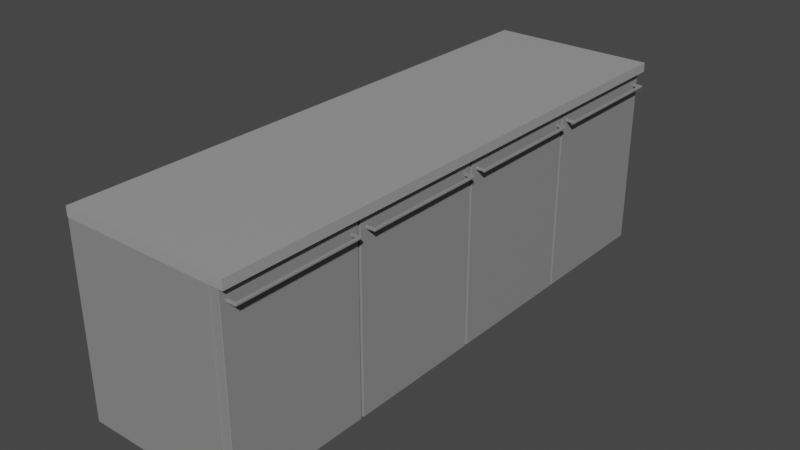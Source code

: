 # Source: Bancone_v4.blend  (saved by Blender 3.3.6; exported with 4.5.12 LTS)
import bpy
from mathutils import Matrix  # noqa: F401  (used for matrix-valued properties, if any)

bpy.ops.wm.read_factory_settings(use_empty=True)
scene = bpy.context.scene
scene.name = 'Scene'

# ---- collections
col_collection = bpy.data.collections.new('Collection'); scene.collection.children.link(col_collection)

# ---- materials (node trees are filled in below, after node groups)
mat_grigio_1 = bpy.data.materials.new('Grigio 1')
mat_grigio_1.use_transparent_shadow = False
mat_grigio_2 = bpy.data.materials.new('Grigio 2')
mat_grigio_2.use_transparent_shadow = False

# ---- material node trees
mat_grigio_1.use_nodes = True; mat_grigio_1.node_tree.nodes.clear()
_N = mat_grigio_1.node_tree.nodes; _L = mat_grigio_1.node_tree.links
n0 = _N.new('ShaderNodeBsdfPrincipled'); n0.name = 'Principled BSDF'; n0.location = (10, 300)
n0.distribution = 'GGX'
n0.subsurface_method = 'RANDOM_WALK_SKIN'
n0.inputs[0].default_value = (0.2582, 0.2582, 0.2582, 1.0)
n0.inputs[3].default_value = 1.45
n0.inputs[27].default_value = (0.0, 0.0, 0.0, 1.0)
n0.inputs[28].default_value = 1.0
n1 = _N.new('ShaderNodeOutputMaterial'); n1.name = 'Material Output'; n1.location = (300, 300)
_L.new(n0.outputs[0], n1.inputs[0])
n1.is_active_output = True
mat_grigio_2.use_nodes = True; mat_grigio_2.node_tree.nodes.clear()
_N = mat_grigio_2.node_tree.nodes; _L = mat_grigio_2.node_tree.links
n0 = _N.new('ShaderNodeBsdfPrincipled'); n0.name = 'Principled BSDF'; n0.location = (10, 300)
n0.distribution = 'GGX'
n0.subsurface_method = 'RANDOM_WALK_SKIN'
n0.inputs[0].default_value = (0.3467, 0.3467, 0.3467, 1.0)
n0.inputs[3].default_value = 1.45
n0.inputs[27].default_value = (0.0, 0.0, 0.0, 1.0)
n0.inputs[28].default_value = 1.0
n1 = _N.new('ShaderNodeOutputMaterial'); n1.name = 'Material Output'; n1.location = (300, 300)
_L.new(n0.outputs[0], n1.inputs[0])
n1.is_active_output = True

# ---- world
world_world = bpy.data.worlds.new('World'); scene.world = world_world
world_world.use_nodes = True; world_world.node_tree.nodes.clear()
_N = world_world.node_tree.nodes; _L = world_world.node_tree.links
n0 = _N.new('ShaderNodeOutputWorld'); n0.name = 'World Output'; n0.location = (300, 300)
n1 = _N.new('ShaderNodeBackground'); n1.name = 'Background'; n1.location = (10, 300)
n1.inputs[0].default_value = (0.05088, 0.05088, 0.05088, 1.0)
_L.new(n1.outputs[0], n0.inputs[0])
n0.is_active_output = True
world_world.color = (0.05088, 0.05088, 0.05088)
world_world.use_sun_shadow = False
world_world.sun_shadow_jitter_overblur = 0.0

# ---- meshes
me_cube = bpy.data.meshes.new('Cube')
me_cube.from_pydata([(0.7839, -1.033, 0.9115), (0.7839, -1.033, 0.004076), (0.7839, -1.372, 0.9115), (0.7839, -1.372, 0.004076), (0.7839, -1.033, 0.004076), (0.7839, -1.033, 0.9115), (0.7839, -1.372, 0.004076), (0.7839, -1.372, 0.9115), (0.03204, -1.033, 0.004076), (0.03204, -1.033, 0.9115), (0.03204, -1.372, 0.004076), (0.03204, -1.372, 0.9115), (0.7823, -1.033, 0.9173), (0.7839, -1.033, 0.9157), (0.7839, -1.033, -8.64e-05), (0.7823, -1.033, -0.001684), (0.7823, -1.377, 0.0001537), (0.7823, -1.376, -0.001684), (0.7839, -1.376, -9.599e-05), (0.7823, -1.377, 0.9154), (0.7839, -1.376, 0.9157), (0.7823, -1.376, 0.9173), (0.02164, -1.377, 0.9154), (0.02164, -1.376, 0.9173), (0.02003, -1.376, 0.9154), (0.02164, -1.377, 0.0001537), (0.02003, -1.376, 0.0001537), (0.02164, -1.376, -0.001684), (0.02164, -1.033, -0.001684), (0.02003, -1.033, 0.0001537), (0.02003, -1.033, 0.9154), (0.02164, -1.033, 0.9173), (0.7839, -0.6942, 0.9115), (0.7839, -0.6942, 0.004076), (0.7839, -0.6942, 0.004076), (0.7839, -0.6942, 0.9115), (0.03204, -0.6942, 0.004076), (0.03204, -0.6942, 0.9115), (0.7823, -0.6883, 0.0001537), (0.7823, -0.6896, -0.001684), (0.7839, -0.6899, -9.599e-05), (0.7823, -0.6883, 0.9154), (0.7839, -0.6899, 0.9157), (0.7823, -0.6896, 0.9173), (0.02164, -0.6883, 0.9154), (0.02164, -0.6896, 0.9173), (0.02003, -0.6896, 0.9154), (0.02164, -0.6883, 0.0001537), (0.02003, -0.6896, 0.0001537), (0.02164, -0.6896, -0.001684)], [], [(28, 15, 17, 27), (18, 3, 2, 20), (3, 18, 14, 1), (12, 31, 23, 21), (5, 7, 11, 9), (29, 26, 24, 30), (0, 2, 7, 5), (20, 2, 0, 13), (3, 1, 4, 6), (2, 3, 6, 7), (10, 8, 9, 11), (6, 4, 8, 10), (7, 6, 10, 11), (16, 19, 22, 25), (16, 17, 18), (19, 20, 21), (22, 23, 24), (25, 26, 27), (21, 23, 22, 19), (27, 17, 16, 25), (28, 27, 26, 29), (12, 21, 20, 13), (14, 18, 17, 15), (23, 31, 30, 24), (19, 16, 18, 20), (25, 22, 24, 26), (5, 9, 8, 4, 1, 14, 15, 28, 29, 30, 31, 12, 13, 0), (28, 49, 39, 15), (40, 42, 32, 33), (33, 1, 14, 40), (12, 43, 45, 31), (5, 9, 37, 35), (29, 30, 46, 48), (0, 5, 35, 32), (42, 13, 0, 32), (33, 34, 4, 1), (32, 35, 34, 33), (36, 37, 9, 8), (34, 36, 8, 4), (35, 37, 36, 34), (38, 47, 44, 41), (38, 40, 39), (41, 43, 42), (44, 46, 45), (47, 49, 48), (43, 41, 44, 45), (49, 47, 38, 39), (28, 29, 48, 49), (12, 13, 42, 43), (14, 15, 39, 40), (45, 46, 30, 31), (41, 42, 40, 38), (47, 48, 46, 44)])
_uv = me_cube.uv_layers.new(name='UVMap')
_uv.uv.foreach_set('vector', [0.1255, 0.625, 0.362, 0.625, 0.362, 0.7495, 0.1255, 0.7495, 0.3754, 0.7618, 0.3764, 0.7601, 0.6236, 0.7601, 0.6246, 0.7618, 0.3764, 0.7601, 0.3754, 0.7618, 0.363, 0.625, 0.3642, 0.625, 0.638, 0.625, 0.8745, 0.625, 0.8745, 0.7495, 0.638, 0.7495, 0.6358, 0.625, 0.6236, 0.7601, 0.6236, 0.7601, 0.6358, 0.625, 0.3755, 0.125, 0.3755, 0.0005, 0.6245, 0.0005, 0.6245, 0.125, 0.6358, 0.625, 0.6236, 0.7601, 0.6236, 0.7601, 0.6358, 0.625, 0.6246, 0.7618, 0.6236, 0.7601, 0.6358, 0.625, 0.637, 0.625, 0.3764, 0.7601, 0.3642, 0.625, 0.3642, 0.625, 0.3764, 0.7601, 0.6236, 0.7601, 0.3764, 0.7601, 0.3764, 0.7601, 0.6236, 0.7601, 0.3764, 0.7601, 0.3642, 0.625, 0.6358, 0.625, 0.6236, 0.7601, 0.3764, 0.7601, 0.3642, 0.625, 0.3642, 0.625, 0.3764, 0.7601, 0.6236, 0.7601, 0.3764, 0.7601, 0.3764, 0.7601, 0.6236, 0.7601, 0.3755, 0.763, 0.6245, 0.763, 0.6245, 0.9995, 0.3755, 0.9995, 0.3755, 0.763, 0.375, 0.763, 0.3754, 0.7625, 0.6245, 0.763, 0.6246, 0.7625, 0.625, 0.763, 0.6245, 0.9995, 0.625, 0.9995, 0.6245, 1.0, 0.3755, 0.9995, 0.3755, 1.0, 0.375, 0.9995, 0.625, 0.763, 0.625, 0.9995, 0.6245, 0.9995, 0.6245, 0.763, 0.375, 0.9995, 0.375, 0.763, 0.3755, 0.763, 0.3755, 0.9995, 0.1255, 0.625, 0.1255, 0.7495, 0.125, 0.7495, 0.125, 0.625, 0.6375, 0.625, 0.6251, 0.7619, 0.6246, 0.7618, 0.637, 0.625, 0.363, 0.625, 0.3754, 0.7618, 0.3749, 0.7619, 0.3625, 0.625, 0.8745, 0.7495, 0.8745, 0.625, 0.875, 0.625, 0.875, 0.7495, 0.6245, 0.763, 0.3755, 0.763, 0.3754, 0.7618, 0.6246, 0.7618, 0.3755, 0.9995, 0.6245, 0.9995, 0.6245, 1.0, 0.3755, 1.0, 0.6359, 0.6248, 0.6359, 0.6248, 0.3766, 0.6002, 0.3766, 0.6002, 0.3766, 0.6002, 0.3755, 0.6, 0.375, 0.599, 0.375, 0.126, 0.376, 0.126, 0.874, 0.624, 0.8745, 0.625, 0.638, 0.625, 0.637, 0.625, 0.6359, 0.6248, 0.1255, 0.625, 0.1255, 0.7495, 0.362, 0.7495, 0.362, 0.625, 0.3754, 0.7618, 0.6246, 0.7618, 0.6236, 0.7601, 0.3764, 0.7601, 0.3764, 0.7601, 0.3642, 0.625, 0.363, 0.625, 0.3754, 0.7618, 0.638, 0.625, 0.638, 0.7495, 0.8745, 0.7495, 0.8745, 0.625, 0.6358, 0.625, 0.6358, 0.625, 0.6236, 0.7601, 0.6236, 0.7601, 0.3755, 0.125, 0.6245, 0.125, 0.6245, 0.0005, 0.3755, 0.0005, 0.6358, 0.625, 0.6358, 0.625, 0.6236, 0.7601, 0.6236, 0.7601, 0.6246, 0.7618, 0.637, 0.625, 0.6358, 0.625, 0.6236, 0.7601, 0.3764, 0.7601, 0.3764, 0.7601, 0.3642, 0.625, 0.3642, 0.625, 0.6236, 0.7601, 0.6236, 0.7601, 0.3764, 0.7601, 0.3764, 0.7601, 0.3764, 0.7601, 0.6236, 0.7601, 0.6358, 0.625, 0.3642, 0.625, 0.3764, 0.7601, 0.3764, 0.7601, 0.3642, 0.625, 0.3642, 0.625, 0.6236, 0.7601, 0.6236, 0.7601, 0.3764, 0.7601, 0.3764, 0.7601, 0.3755, 0.763, 0.3755, 0.9995, 0.6245, 0.9995, 0.6245, 0.763, 0.3755, 0.763, 0.3754, 0.7625, 0.375, 0.763, 0.6245, 0.763, 0.625, 0.763, 0.6246, 0.7625, 0.6245, 0.9995, 0.6245, 1.0, 0.625, 0.9995, 0.3755, 0.9995, 0.375, 0.9995, 0.3755, 1.0, 0.625, 0.763, 0.6245, 0.763, 0.6245, 0.9995, 0.625, 0.9995, 0.375, 0.9995, 0.3755, 0.9995, 0.3755, 0.763, 0.375, 0.763, 0.1255, 0.625, 0.125, 0.625, 0.125, 0.7495, 0.1255, 0.7495, 0.6375, 0.625, 0.637, 0.625, 0.6246, 0.7618, 0.6251, 0.7619, 0.363, 0.625, 0.3625, 0.625, 0.3749, 0.7619, 0.3754, 0.7618, 0.8745, 0.7495, 0.875, 0.7495, 0.875, 0.625, 0.8745, 0.625, 0.6245, 0.763, 0.6246, 0.7618, 0.3754, 0.7618, 0.3755, 0.763, 0.3755, 0.9995, 0.3755, 1.0, 0.6245, 1.0, 0.6245, 0.9995])
me_cube.materials.append(mat_grigio_1)
me_cube.use_mirror_vertex_groups = False
me_cube.update()
me_cube_001 = bpy.data.meshes.new('Cube.001')
me_cube_001.from_pydata([(0.0, 0.3386, 0.4553), (0.0, 0.3386, -0.4521), (0.07466, 0.3386, 0.392), (0.07466, 0.3386, 0.4034), (0.07466, 0.03996, 0.4034), (0.07466, 0.03996, 0.392), (0.0402, 0.03996, 0.4034), (0.07442, 0.03996, 0.392), (0.0402, 0.03996, 0.392), (0.0386, 0.0, 0.4535), (0.0402, 0.001125, 0.4533), (0.0386, 0.001355, 0.4553), (0.0386, 0.0, -0.4503), (0.0386, 0.001355, -0.4521), (0.0402, 0.001133, -0.4503), (0.0, 0.001355, -0.4521), (0.0, 0.0, -0.4503), (0.0, 0.0, 0.4535), (0.0, 0.001355, 0.4553), (0.0386, 0.3386, 0.4553), (0.0402, 0.3269, 0.4533), (0.0402, 0.3386, 0.4535), (0.0402, 0.338, -0.4503), (0.0386, 0.3386, -0.4521), (0.0402, 0.3386, -0.4503), (0.08615, 0.3386, 0.3938), (0.08466, 0.3386, 0.392), (0.08468, 0.3386, 0.4034), (0.08615, 0.3386, 0.4016), (0.0402, 0.0286, 0.4016), (0.0402, 0.03005, 0.4034), (0.0402, 0.02779, 0.4049), (0.08615, 0.02995, 0.3938), (0.08454, 0.0286, 0.3938), (0.08466, 0.03004, 0.392), (0.08615, 0.02995, 0.4016), (0.08468, 0.03005, 0.4034), (0.08454, 0.0286, 0.4016), (0.0402, 0.03004, 0.392), (0.0402, 0.0286, 0.3938), (0.0402, 0.02854, 0.3902), (0.07466, 0.6373, 0.4034), (0.07466, 0.6373, 0.392), (0.0402, 0.6373, 0.4034), (0.07442, 0.6373, 0.392), (0.0402, 0.6373, 0.392), (0.0386, 0.6773, 0.4535), (0.0402, 0.6762, 0.4533), (0.0386, 0.6759, 0.4553), (0.0386, 0.6773, -0.4503), (0.0386, 0.6759, -0.4521), (0.0402, 0.6761, -0.4503), (0.0, 0.6759, -0.4521), (0.0, 0.6773, -0.4503), (0.0, 0.6773, 0.4535), (0.0, 0.6759, 0.4553), (0.0402, 0.3503, 0.4533), (0.0402, 0.3393, -0.4503), (0.0402, 0.6487, 0.4016), (0.0402, 0.6472, 0.4034), (0.0402, 0.6495, 0.4049), (0.08615, 0.6473, 0.3938), (0.08454, 0.6487, 0.3938), (0.08466, 0.6472, 0.392), (0.08615, 0.6473, 0.4016), (0.08468, 0.6472, 0.4034), (0.08454, 0.6487, 0.4016), (0.0402, 0.6472, 0.392), (0.0402, 0.6487, 0.3938), (0.0402, 0.6487, 0.3902)], [], [(8, 6, 4, 5, 7), (36, 4, 6, 30), (23, 13, 15, 1), (17, 18, 0, 1, 15, 16), (32, 25, 28, 35), (10, 14, 40, 39, 29, 31), (10, 31, 30, 6, 20), (29, 39, 33, 37), (7, 34, 38, 8), (38, 40, 14, 22, 8), (5, 4, 3, 2), (18, 11, 19, 0), (21, 20, 6, 8, 22, 24), (27, 3, 4, 36), (9, 10, 11), (12, 13, 14), (19, 20, 21), (22, 23, 24), (15, 13, 12, 16), (11, 18, 17, 9), (13, 23, 22, 14), (19, 11, 10, 20), (9, 12, 14, 10), (12, 9, 17, 16), (29, 30, 31), (32, 33, 34), (35, 36, 37), (38, 39, 40), (37, 33, 32, 35), (29, 37, 36, 30), (27, 36, 35, 28), (38, 34, 33, 39), (25, 32, 34, 26), (5, 2, 26, 34, 7), (45, 44, 42, 41, 43), (65, 59, 43, 41), (23, 1, 52, 50), (54, 53, 52, 1, 0, 55), (61, 64, 28, 25), (47, 60, 58, 68, 69, 51), (47, 56, 43, 59, 60), (58, 66, 62, 68), (44, 45, 67, 63), (67, 45, 57, 51, 69), (42, 2, 3, 41), (55, 0, 19, 48), (21, 24, 57, 45, 43, 56), (27, 65, 41, 3), (46, 48, 47), (49, 51, 50), (19, 21, 56), (57, 24, 23), (52, 53, 49, 50), (48, 46, 54, 55), (50, 51, 57, 23), (19, 56, 47, 48), (46, 47, 51, 49), (49, 53, 54, 46), (58, 60, 59), (61, 63, 62), (64, 66, 65), (67, 69, 68), (66, 64, 61, 62), (58, 59, 65, 66), (27, 28, 64, 65), (67, 68, 62, 63), (25, 26, 63, 61), (42, 44, 63, 26, 2)])
_uv = me_cube_001.uv_layers.new(name='UVMap')
_uv.uv.foreach_set('vector', [0.6076, 0.7352, 0.6107, 0.7352, 0.6107, 0.7352, 0.6076, 0.7352, 0.6076, 0.7352, 0.6107, 0.7389, 0.6107, 0.7352, 0.6107, 0.7352, 0.6107, 0.7389, 0.3745, 0.625, 0.3745, 0.7495, 0.3625, 0.7495, 0.3625, 0.625, 0.0, 0.0, 0.0, 0.0, 0.0, 0.0, 0.0, 0.0, 0.0, 0.0, 0.0, 0.0, 0.6081, 0.7394, 0.6081, 0.7352, 0.6102, 0.7352, 0.6102, 0.7394, 0.6244, 0.7496, 0.3755, 0.7496, 0.6071, 0.7395, 0.6081, 0.7394, 0.6102, 0.7394, 0.6111, 0.7397, 0.6244, 0.7496, 0.6111, 0.7397, 0.6107, 0.7389, 0.6107, 0.7352, 0.6244, 0.6293, 0.6102, 0.7394, 0.6081, 0.7394, 0.6081, 0.7394, 0.6102, 0.7394, 0.6076, 0.7352, 0.6076, 0.7389, 0.6076, 0.7389, 0.6076, 0.7352, 0.6076, 0.7389, 0.6071, 0.7395, 0.3755, 0.7496, 0.3755, 0.6252, 0.6076, 0.7352, 0.6076, 0.7352, 0.6107, 0.7352, 0.6107, 0.7352, 0.6076, 0.7352, 0.6375, 0.7495, 0.6255, 0.7495, 0.6255, 0.625, 0.6375, 0.625, 0.6245, 0.625, 0.6244, 0.6293, 0.6107, 0.7352, 0.6076, 0.7352, 0.3755, 0.6252, 0.3755, 0.625, 0.6107, 0.7352, 0.6107, 0.7352, 0.6107, 0.7352, 0.6107, 0.7389, 0.6245, 0.7505, 0.6244, 0.75, 0.625, 0.7505, 0.3745, 0.75, 0.3745, 0.7495, 0.375, 0.7496, 0.625, 0.625, 0.6244, 0.6293, 0.625, 0.6251, 0.3755, 0.6252, 0.375, 0.625, 0.3754, 0.6252, 0.3625, 0.7495, 0.3745, 0.7495, 0.3745, 0.75, 0.3625, 0.75, 0.625, 0.7505, 0.625, 0.7625, 0.6245, 0.7625, 0.6245, 0.7505, 0.3745, 0.7495, 0.3745, 0.625, 0.3755, 0.6252, 0.3755, 0.7496, 0.6255, 0.625, 0.6255, 0.7495, 0.6244, 0.7496, 0.6244, 0.6293, 0.6245, 0.7505, 0.3755, 0.7505, 0.3755, 0.7496, 0.6244, 0.7496, 0.3755, 0.7505, 0.6245, 0.7505, 0.6245, 0.7625, 0.3755, 0.7625, 0.6102, 0.7394, 0.6107, 0.7394, 0.6111, 0.7397, 0.6081, 0.7394, 0.6081, 0.7394, 0.6076, 0.7389, 0.6102, 0.7394, 0.6107, 0.7389, 0.6102, 0.7394, 0.6076, 0.7389, 0.6076, 0.7394, 0.6071, 0.7395, 0.6102, 0.7394, 0.6081, 0.7394, 0.6081, 0.7394, 0.6102, 0.7394, 0.6102, 0.7394, 0.6102, 0.7394, 0.6107, 0.7389, 0.6107, 0.7389, 0.6107, 0.7352, 0.6107, 0.7389, 0.6102, 0.7394, 0.6102, 0.7352, 0.6076, 0.7389, 0.6076, 0.7389, 0.6081, 0.7394, 0.6081, 0.7394, 0.6081, 0.7352, 0.6081, 0.7394, 0.6076, 0.7389, 0.6076, 0.7352, 0.6076, 0.7352, 0.6076, 0.7352, 0.6076, 0.7352, 0.6076, 0.7389, 0.6076, 0.7352, 0.6076, 0.7352, 0.6076, 0.7352, 0.6076, 0.7352, 0.6107, 0.7352, 0.6107, 0.7352, 0.6107, 0.7389, 0.6107, 0.7389, 0.6107, 0.7352, 0.6107, 0.7352, 0.3745, 0.625, 0.3625, 0.625, 0.3625, 0.7495, 0.3745, 0.7495, 0.0, 0.0, 0.0, 0.0, 0.0, 0.0, 0.0, 0.0, 0.0, 0.0, 0.0, 0.0, 0.6081, 0.7394, 0.6102, 0.7394, 0.6102, 0.7352, 0.6081, 0.7352, 0.6244, 0.7496, 0.6111, 0.7397, 0.6102, 0.7394, 0.6081, 0.7394, 0.6071, 0.7395, 0.3755, 0.7496, 0.6244, 0.7496, 0.6244, 0.6293, 0.6107, 0.7352, 0.6107, 0.7389, 0.6111, 0.7397, 0.6102, 0.7394, 0.6102, 0.7394, 0.6081, 0.7394, 0.6081, 0.7394, 0.6076, 0.7352, 0.6076, 0.7352, 0.6076, 0.7389, 0.6076, 0.7389, 0.6076, 0.7389, 0.6076, 0.7352, 0.3755, 0.6252, 0.3755, 0.7496, 0.6071, 0.7395, 0.6076, 0.7352, 0.6076, 0.7352, 0.6107, 0.7352, 0.6107, 0.7352, 0.6375, 0.7495, 0.6375, 0.625, 0.6255, 0.625, 0.6255, 0.7495, 0.6245, 0.625, 0.3755, 0.625, 0.3755, 0.6252, 0.6076, 0.7352, 0.6107, 0.7352, 0.6244, 0.6293, 0.6107, 0.7352, 0.6107, 0.7389, 0.6107, 0.7352, 0.6107, 0.7352, 0.6245, 0.7505, 0.625, 0.7505, 0.6244, 0.75, 0.3745, 0.75, 0.375, 0.7496, 0.3745, 0.7495, 0.625, 0.625, 0.625, 0.6251, 0.6244, 0.6293, 0.3755, 0.6252, 0.3754, 0.6252, 0.375, 0.625, 0.3625, 0.7495, 0.3625, 0.75, 0.3745, 0.75, 0.3745, 0.7495, 0.625, 0.7505, 0.6245, 0.7505, 0.6245, 0.7625, 0.625, 0.7625, 0.3745, 0.7495, 0.3755, 0.7496, 0.3755, 0.6252, 0.3745, 0.625, 0.6255, 0.625, 0.6244, 0.6293, 0.6244, 0.7496, 0.6255, 0.7495, 0.6245, 0.7505, 0.6244, 0.7496, 0.3755, 0.7496, 0.3755, 0.7505, 0.3755, 0.7505, 0.3755, 0.7625, 0.6245, 0.7625, 0.6245, 0.7505, 0.6102, 0.7394, 0.6111, 0.7397, 0.6107, 0.7394, 0.6081, 0.7394, 0.6076, 0.7389, 0.6081, 0.7394, 0.6102, 0.7394, 0.6102, 0.7394, 0.6107, 0.7389, 0.6076, 0.7389, 0.6071, 0.7395, 0.6076, 0.7394, 0.6102, 0.7394, 0.6102, 0.7394, 0.6081, 0.7394, 0.6081, 0.7394, 0.6102, 0.7394, 0.6107, 0.7389, 0.6107, 0.7389, 0.6102, 0.7394, 0.6107, 0.7352, 0.6102, 0.7352, 0.6102, 0.7394, 0.6107, 0.7389, 0.6076, 0.7389, 0.6081, 0.7394, 0.6081, 0.7394, 0.6076, 0.7389, 0.6081, 0.7352, 0.6076, 0.7352, 0.6076, 0.7389, 0.6081, 0.7394, 0.6076, 0.7352, 0.6076, 0.7352, 0.6076, 0.7389, 0.6076, 0.7352, 0.6076, 0.7352])
me_cube_001.materials.append(mat_grigio_1)
me_cube_001.use_mirror_vertex_groups = False
me_cube_001.update()
me_cube_003 = bpy.data.meshes.new('Cube.003')
me_cube_003.from_pydata([(0.7839, -0.3437, 0.9115), (0.7839, -0.3437, 0.004076), (0.7839, -0.6823, 0.9115), (0.7839, -0.6823, 0.004076), (0.7839, -0.3437, 0.004076), (0.7839, -0.3437, 0.9115), (0.7839, -0.6823, 0.004076), (0.7839, -0.6823, 0.9115), (0.03204, -0.3437, 0.004076), (0.03204, -0.3437, 0.9115), (0.03204, -0.6823, 0.004076), (0.03204, -0.6823, 0.9115), (0.7823, -0.3437, 0.9173), (0.7839, -0.3437, 0.9157), (0.7839, -0.3437, -8.64e-05), (0.7823, -0.3437, -0.001684), (0.7823, -0.6883, 0.0001537), (0.7823, -0.6869, -0.001684), (0.7839, -0.6866, -9.599e-05), (0.7823, -0.6883, 0.9154), (0.7839, -0.6866, 0.9157), (0.7823, -0.6869, 0.9173), (0.02164, -0.6883, 0.9154), (0.02164, -0.6869, 0.9173), (0.02003, -0.6869, 0.9154), (0.02164, -0.6883, 0.0001537), (0.02003, -0.6869, 0.0001537), (0.02164, -0.6869, -0.001684), (0.02164, -0.3437, -0.001684), (0.02003, -0.3437, 0.0001537), (0.02003, -0.3437, 0.9154), (0.02164, -0.3437, 0.9173), (0.7839, -0.00502, 0.9115), (0.7839, -0.00502, 0.004076), (0.7839, -0.00502, 0.004076), (0.7839, -0.00502, 0.9115), (0.03204, -0.00502, 0.004076), (0.03204, -0.00502, 0.9115), (0.7823, 0.0009439, 0.0001537), (0.7823, -0.0004345, -0.001684), (0.7839, -0.0007006, -9.599e-05), (0.7823, 0.0009439, 0.9154), (0.7839, -0.0007006, 0.9157), (0.7823, -0.0004345, 0.9173), (0.02164, 0.0009439, 0.9154), (0.02164, -0.0004345, 0.9173), (0.02003, -0.0004345, 0.9154), (0.02164, 0.0009439, 0.0001537), (0.02003, -0.0004345, 0.0001537), (0.02164, -0.0004345, -0.001684)], [], [(28, 15, 17, 27), (18, 3, 2, 20), (3, 18, 14, 1), (12, 31, 23, 21), (5, 7, 11, 9), (29, 26, 24, 30), (0, 2, 7, 5), (20, 2, 0, 13), (3, 1, 4, 6), (2, 3, 6, 7), (10, 8, 9, 11), (6, 4, 8, 10), (7, 6, 10, 11), (16, 19, 22, 25), (16, 17, 18), (19, 20, 21), (22, 23, 24), (25, 26, 27), (21, 23, 22, 19), (27, 17, 16, 25), (28, 27, 26, 29), (12, 21, 20, 13), (14, 18, 17, 15), (23, 31, 30, 24), (19, 16, 18, 20), (25, 22, 24, 26), (5, 9, 8, 4, 1, 14, 15, 28, 29, 30, 31, 12, 13, 0), (28, 49, 39, 15), (40, 42, 32, 33), (33, 1, 14, 40), (12, 43, 45, 31), (5, 9, 37, 35), (29, 30, 46, 48), (0, 5, 35, 32), (42, 13, 0, 32), (33, 34, 4, 1), (32, 35, 34, 33), (36, 37, 9, 8), (34, 36, 8, 4), (35, 37, 36, 34), (38, 47, 44, 41), (38, 40, 39), (41, 43, 42), (44, 46, 45), (47, 49, 48), (43, 41, 44, 45), (49, 47, 38, 39), (28, 29, 48, 49), (12, 13, 42, 43), (14, 15, 39, 40), (45, 46, 30, 31), (41, 42, 40, 38), (47, 48, 46, 44)])
_uv = me_cube_003.uv_layers.new(name='UVMap')
_uv.uv.foreach_set('vector', [0.1255, 0.625, 0.362, 0.625, 0.362, 0.7495, 0.1255, 0.7495, 0.3754, 0.7618, 0.3764, 0.7601, 0.6236, 0.7601, 0.6246, 0.7618, 0.3764, 0.7601, 0.3754, 0.7618, 0.363, 0.625, 0.3642, 0.625, 0.638, 0.625, 0.8745, 0.625, 0.8745, 0.7495, 0.638, 0.7495, 0.6358, 0.625, 0.6236, 0.7601, 0.6236, 0.7601, 0.6358, 0.625, 0.3755, 0.125, 0.3755, 0.0005, 0.6245, 0.0005, 0.6245, 0.125, 0.6358, 0.625, 0.6236, 0.7601, 0.6236, 0.7601, 0.6358, 0.625, 0.6246, 0.7618, 0.6236, 0.7601, 0.6358, 0.625, 0.637, 0.625, 0.3764, 0.7601, 0.3642, 0.625, 0.3642, 0.625, 0.3764, 0.7601, 0.6236, 0.7601, 0.3764, 0.7601, 0.3764, 0.7601, 0.6236, 0.7601, 0.3764, 0.7601, 0.3642, 0.625, 0.6358, 0.625, 0.6236, 0.7601, 0.3764, 0.7601, 0.3642, 0.625, 0.3642, 0.625, 0.3764, 0.7601, 0.6236, 0.7601, 0.3764, 0.7601, 0.3764, 0.7601, 0.6236, 0.7601, 0.3755, 0.763, 0.6245, 0.763, 0.6245, 0.9995, 0.3755, 0.9995, 0.3755, 0.763, 0.375, 0.763, 0.3754, 0.7625, 0.6245, 0.763, 0.6246, 0.7625, 0.625, 0.763, 0.6245, 0.9995, 0.625, 0.9995, 0.6245, 1.0, 0.3755, 0.9995, 0.3755, 1.0, 0.375, 0.9995, 0.625, 0.763, 0.625, 0.9995, 0.6245, 0.9995, 0.6245, 0.763, 0.375, 0.9995, 0.375, 0.763, 0.3755, 0.763, 0.3755, 0.9995, 0.1255, 0.625, 0.1255, 0.7495, 0.125, 0.7495, 0.125, 0.625, 0.6375, 0.625, 0.6251, 0.7619, 0.6246, 0.7618, 0.637, 0.625, 0.363, 0.625, 0.3754, 0.7618, 0.3749, 0.7619, 0.3625, 0.625, 0.8745, 0.7495, 0.8745, 0.625, 0.875, 0.625, 0.875, 0.7495, 0.6245, 0.763, 0.3755, 0.763, 0.3754, 0.7618, 0.6246, 0.7618, 0.3755, 0.9995, 0.6245, 0.9995, 0.6245, 1.0, 0.3755, 1.0, 0.6359, 0.6248, 0.6359, 0.6248, 0.3766, 0.6002, 0.3766, 0.6002, 0.3766, 0.6002, 0.3755, 0.6, 0.375, 0.599, 0.375, 0.126, 0.376, 0.126, 0.874, 0.624, 0.8745, 0.625, 0.638, 0.625, 0.637, 0.625, 0.6359, 0.6248, 0.1255, 0.625, 0.1255, 0.7495, 0.362, 0.7495, 0.362, 0.625, 0.3754, 0.7618, 0.6246, 0.7618, 0.6236, 0.7601, 0.3764, 0.7601, 0.3764, 0.7601, 0.3642, 0.625, 0.363, 0.625, 0.3754, 0.7618, 0.638, 0.625, 0.638, 0.7495, 0.8745, 0.7495, 0.8745, 0.625, 0.6358, 0.625, 0.6358, 0.625, 0.6236, 0.7601, 0.6236, 0.7601, 0.3755, 0.125, 0.6245, 0.125, 0.6245, 0.0005, 0.3755, 0.0005, 0.6358, 0.625, 0.6358, 0.625, 0.6236, 0.7601, 0.6236, 0.7601, 0.6246, 0.7618, 0.637, 0.625, 0.6358, 0.625, 0.6236, 0.7601, 0.3764, 0.7601, 0.3764, 0.7601, 0.3642, 0.625, 0.3642, 0.625, 0.6236, 0.7601, 0.6236, 0.7601, 0.3764, 0.7601, 0.3764, 0.7601, 0.3764, 0.7601, 0.6236, 0.7601, 0.6358, 0.625, 0.3642, 0.625, 0.3764, 0.7601, 0.3764, 0.7601, 0.3642, 0.625, 0.3642, 0.625, 0.6236, 0.7601, 0.6236, 0.7601, 0.3764, 0.7601, 0.3764, 0.7601, 0.3755, 0.763, 0.3755, 0.9995, 0.6245, 0.9995, 0.6245, 0.763, 0.3755, 0.763, 0.3754, 0.7625, 0.375, 0.763, 0.6245, 0.763, 0.625, 0.763, 0.6246, 0.7625, 0.6245, 0.9995, 0.6245, 1.0, 0.625, 0.9995, 0.3755, 0.9995, 0.375, 0.9995, 0.3755, 1.0, 0.625, 0.763, 0.6245, 0.763, 0.6245, 0.9995, 0.625, 0.9995, 0.375, 0.9995, 0.3755, 0.9995, 0.3755, 0.763, 0.375, 0.763, 0.1255, 0.625, 0.125, 0.625, 0.125, 0.7495, 0.1255, 0.7495, 0.6375, 0.625, 0.637, 0.625, 0.6246, 0.7618, 0.6251, 0.7619, 0.363, 0.625, 0.3625, 0.625, 0.3749, 0.7619, 0.3754, 0.7618, 0.8745, 0.7495, 0.875, 0.7495, 0.875, 0.625, 0.8745, 0.625, 0.6245, 0.763, 0.6246, 0.7618, 0.3754, 0.7618, 0.3755, 0.763, 0.3755, 0.9995, 0.3755, 1.0, 0.6245, 1.0, 0.6245, 0.9995])
me_cube_003.materials.append(mat_grigio_1)
me_cube_003.use_mirror_vertex_groups = False
me_cube_003.update()
me_cube_002 = bpy.data.meshes.new('Cube.002')
me_cube_002.from_pydata([(4.628e-06, -0.3446, 0.4532), (4.628e-06, -0.3446, -0.4542), (0.07467, -0.3446, 0.3899), (0.07467, -0.3446, 0.4013), (0.07467, -0.6433, 0.4013), (0.07467, -0.6433, 0.3899), (0.04021, -0.6433, 0.4013), (0.07442, -0.6433, 0.3899), (0.04021, -0.6433, 0.3899), (0.0386, -0.6832, 0.4514), (0.04021, -0.6821, 0.4511), (0.0386, -0.6819, 0.4532), (0.0386, -0.6832, -0.4524), (0.0386, -0.6819, -0.4542), (0.04021, -0.6821, -0.4524), (4.628e-06, -0.6819, -0.4542), (4.628e-06, -0.6832, -0.4524), (4.628e-06, -0.6832, 0.4514), (4.628e-06, -0.6819, 0.4532), (0.0386, -0.3446, 0.4532), (0.04021, -0.3563, 0.4512), (0.04021, -0.3446, 0.4514), (0.04021, -0.3452, -0.4524), (0.0386, -0.3446, -0.4542), (0.04021, -0.3446, -0.4524), (0.08616, -0.3446, 0.3917), (0.08466, -0.3446, 0.3899), (0.08468, -0.3446, 0.4013), (0.08616, -0.3446, 0.3994), (0.04021, -0.6546, 0.3994), (0.04021, -0.6532, 0.4013), (0.04021, -0.6555, 0.4027), (0.08616, -0.6533, 0.3917), (0.08455, -0.6546, 0.3917), (0.08467, -0.6532, 0.3899), (0.08616, -0.6533, 0.3994), (0.08469, -0.6532, 0.4013), (0.08455, -0.6546, 0.3994), (0.04021, -0.6532, 0.3899), (0.04021, -0.6546, 0.3917), (0.04021, -0.6547, 0.3881), (0.07467, -0.04593, 0.4013), (0.07467, -0.04593, 0.3899), (0.04021, -0.04593, 0.4013), (0.07442, -0.04593, 0.3899), (0.04021, -0.04593, 0.3899), (0.0386, -0.005964, 0.4514), (0.04021, -0.007089, 0.4511), (0.0386, -0.007319, 0.4532), (0.0386, -0.005964, -0.4524), (0.0386, -0.007319, -0.4542), (0.04021, -0.007097, -0.4524), (4.628e-06, -0.007319, -0.4542), (4.628e-06, -0.005964, -0.4524), (4.628e-06, -0.005964, 0.4514), (4.628e-06, -0.007319, 0.4532), (0.04021, -0.3329, 0.4512), (0.04021, -0.344, -0.4524), (0.04021, -0.03456, 0.3994), (0.04021, -0.03601, 0.4013), (0.04021, -0.03376, 0.4027), (0.08616, -0.03592, 0.3917), (0.08455, -0.03456, 0.3917), (0.08467, -0.036, 0.3899), (0.08616, -0.03592, 0.3994), (0.08469, -0.03602, 0.4013), (0.08455, -0.03456, 0.3994), (0.04021, -0.036, 0.3899), (0.04021, -0.03456, 0.3917), (0.04021, -0.0345, 0.3881)], [], [(8, 6, 4, 5, 7), (36, 4, 6, 30), (23, 13, 15, 1), (17, 18, 0, 1, 15, 16), (32, 25, 28, 35), (10, 14, 40, 39, 29, 31), (10, 31, 30, 6, 20), (29, 39, 33, 37), (7, 34, 38, 8), (38, 40, 14, 22, 8), (5, 4, 3, 2), (18, 11, 19, 0), (21, 20, 6, 8, 22, 24), (27, 3, 4, 36), (9, 10, 11), (12, 13, 14), (19, 20, 21), (22, 23, 24), (15, 13, 12, 16), (11, 18, 17, 9), (13, 23, 22, 14), (19, 11, 10, 20), (9, 12, 14, 10), (12, 9, 17, 16), (29, 30, 31), (32, 33, 34), (35, 36, 37), (38, 39, 40), (37, 33, 32, 35), (29, 37, 36, 30), (27, 36, 35, 28), (38, 34, 33, 39), (25, 32, 34, 26), (5, 2, 26, 34, 7), (45, 44, 42, 41, 43), (65, 59, 43, 41), (23, 1, 52, 50), (54, 53, 52, 1, 0, 55), (61, 64, 28, 25), (47, 60, 58, 68, 69, 51), (47, 56, 43, 59, 60), (58, 66, 62, 68), (44, 45, 67, 63), (67, 45, 57, 51, 69), (42, 2, 3, 41), (55, 0, 19, 48), (21, 24, 57, 45, 43, 56), (27, 65, 41, 3), (46, 48, 47), (49, 51, 50), (19, 21, 56), (57, 24, 23), (52, 53, 49, 50), (48, 46, 54, 55), (50, 51, 57, 23), (19, 56, 47, 48), (46, 47, 51, 49), (49, 53, 54, 46), (58, 60, 59), (61, 63, 62), (64, 66, 65), (67, 69, 68), (66, 64, 61, 62), (58, 59, 65, 66), (27, 28, 64, 65), (67, 68, 62, 63), (25, 26, 63, 61), (42, 44, 63, 26, 2)])
_uv = me_cube_002.uv_layers.new(name='UVMap')
_uv.uv.foreach_set('vector', [0.6076, 0.7352, 0.6107, 0.7352, 0.6107, 0.7352, 0.6076, 0.7352, 0.6076, 0.7352, 0.6107, 0.7389, 0.6107, 0.7352, 0.6107, 0.7352, 0.6107, 0.7389, 0.3745, 0.625, 0.3745, 0.7495, 0.3625, 0.7495, 0.3625, 0.625, 0.0, 0.0, 0.0, 0.0, 0.0, 0.0, 0.0, 0.0, 0.0, 0.0, 0.0, 0.0, 0.6081, 0.7394, 0.6081, 0.7352, 0.6102, 0.7352, 0.6102, 0.7394, 0.6244, 0.7496, 0.3755, 0.7496, 0.6071, 0.7395, 0.6081, 0.7394, 0.6102, 0.7394, 0.6111, 0.7397, 0.6244, 0.7496, 0.6111, 0.7397, 0.6107, 0.7389, 0.6107, 0.7352, 0.6244, 0.6293, 0.6102, 0.7394, 0.6081, 0.7394, 0.6081, 0.7394, 0.6102, 0.7394, 0.6076, 0.7352, 0.6076, 0.7389, 0.6076, 0.7389, 0.6076, 0.7352, 0.6076, 0.7389, 0.6071, 0.7395, 0.3755, 0.7496, 0.3755, 0.6252, 0.6076, 0.7352, 0.6076, 0.7352, 0.6107, 0.7352, 0.6107, 0.7352, 0.6076, 0.7352, 0.6375, 0.7495, 0.6255, 0.7495, 0.6255, 0.625, 0.6375, 0.625, 0.6245, 0.625, 0.6244, 0.6293, 0.6107, 0.7352, 0.6076, 0.7352, 0.3755, 0.6252, 0.3755, 0.625, 0.6107, 0.7352, 0.6107, 0.7352, 0.6107, 0.7352, 0.6107, 0.7389, 0.6245, 0.7505, 0.6244, 0.75, 0.625, 0.7505, 0.3745, 0.75, 0.3745, 0.7495, 0.375, 0.7496, 0.625, 0.625, 0.6244, 0.6293, 0.625, 0.6251, 0.3755, 0.6252, 0.375, 0.625, 0.3754, 0.6252, 0.3625, 0.7495, 0.3745, 0.7495, 0.3745, 0.75, 0.3625, 0.75, 0.625, 0.7505, 0.625, 0.7625, 0.6245, 0.7625, 0.6245, 0.7505, 0.3745, 0.7495, 0.3745, 0.625, 0.3755, 0.6252, 0.3755, 0.7496, 0.6255, 0.625, 0.6255, 0.7495, 0.6244, 0.7496, 0.6244, 0.6293, 0.6245, 0.7505, 0.3755, 0.7505, 0.3755, 0.7496, 0.6244, 0.7496, 0.3755, 0.7505, 0.6245, 0.7505, 0.6245, 0.7625, 0.3755, 0.7625, 0.6102, 0.7394, 0.6107, 0.7394, 0.6111, 0.7397, 0.6081, 0.7394, 0.6081, 0.7394, 0.6076, 0.7389, 0.6102, 0.7394, 0.6107, 0.7389, 0.6102, 0.7394, 0.6076, 0.7389, 0.6076, 0.7394, 0.6071, 0.7395, 0.6102, 0.7394, 0.6081, 0.7394, 0.6081, 0.7394, 0.6102, 0.7394, 0.6102, 0.7394, 0.6102, 0.7394, 0.6107, 0.7389, 0.6107, 0.7389, 0.6107, 0.7352, 0.6107, 0.7389, 0.6102, 0.7394, 0.6102, 0.7352, 0.6076, 0.7389, 0.6076, 0.7389, 0.6081, 0.7394, 0.6081, 0.7394, 0.6081, 0.7352, 0.6081, 0.7394, 0.6076, 0.7389, 0.6076, 0.7352, 0.6076, 0.7352, 0.6076, 0.7352, 0.6076, 0.7352, 0.6076, 0.7389, 0.6076, 0.7352, 0.6076, 0.7352, 0.6076, 0.7352, 0.6076, 0.7352, 0.6107, 0.7352, 0.6107, 0.7352, 0.6107, 0.7389, 0.6107, 0.7389, 0.6107, 0.7352, 0.6107, 0.7352, 0.3745, 0.625, 0.3625, 0.625, 0.3625, 0.7495, 0.3745, 0.7495, 0.0, 0.0, 0.0, 0.0, 0.0, 0.0, 0.0, 0.0, 0.0, 0.0, 0.0, 0.0, 0.6081, 0.7394, 0.6102, 0.7394, 0.6102, 0.7352, 0.6081, 0.7352, 0.6244, 0.7496, 0.6111, 0.7397, 0.6102, 0.7394, 0.6081, 0.7394, 0.6071, 0.7395, 0.3755, 0.7496, 0.6244, 0.7496, 0.6244, 0.6293, 0.6107, 0.7352, 0.6107, 0.7389, 0.6111, 0.7397, 0.6102, 0.7394, 0.6102, 0.7394, 0.6081, 0.7394, 0.6081, 0.7394, 0.6076, 0.7352, 0.6076, 0.7352, 0.6076, 0.7389, 0.6076, 0.7389, 0.6076, 0.7389, 0.6076, 0.7352, 0.3755, 0.6252, 0.3755, 0.7496, 0.6071, 0.7395, 0.6076, 0.7352, 0.6076, 0.7352, 0.6107, 0.7352, 0.6107, 0.7352, 0.6375, 0.7495, 0.6375, 0.625, 0.6255, 0.625, 0.6255, 0.7495, 0.6245, 0.625, 0.3755, 0.625, 0.3755, 0.6252, 0.6076, 0.7352, 0.6107, 0.7352, 0.6244, 0.6293, 0.6107, 0.7352, 0.6107, 0.7389, 0.6107, 0.7352, 0.6107, 0.7352, 0.6245, 0.7505, 0.625, 0.7505, 0.6244, 0.75, 0.3745, 0.75, 0.375, 0.7496, 0.3745, 0.7495, 0.625, 0.625, 0.625, 0.6251, 0.6244, 0.6293, 0.3755, 0.6252, 0.3754, 0.6252, 0.375, 0.625, 0.3625, 0.7495, 0.3625, 0.75, 0.3745, 0.75, 0.3745, 0.7495, 0.625, 0.7505, 0.6245, 0.7505, 0.6245, 0.7625, 0.625, 0.7625, 0.3745, 0.7495, 0.3755, 0.7496, 0.3755, 0.6252, 0.3745, 0.625, 0.6255, 0.625, 0.6244, 0.6293, 0.6244, 0.7496, 0.6255, 0.7495, 0.6245, 0.7505, 0.6244, 0.7496, 0.3755, 0.7496, 0.3755, 0.7505, 0.3755, 0.7505, 0.3755, 0.7625, 0.6245, 0.7625, 0.6245, 0.7505, 0.6102, 0.7394, 0.6111, 0.7397, 0.6107, 0.7394, 0.6081, 0.7394, 0.6076, 0.7389, 0.6081, 0.7394, 0.6102, 0.7394, 0.6102, 0.7394, 0.6107, 0.7389, 0.6076, 0.7389, 0.6071, 0.7395, 0.6076, 0.7394, 0.6102, 0.7394, 0.6102, 0.7394, 0.6081, 0.7394, 0.6081, 0.7394, 0.6102, 0.7394, 0.6107, 0.7389, 0.6107, 0.7389, 0.6102, 0.7394, 0.6107, 0.7352, 0.6102, 0.7352, 0.6102, 0.7394, 0.6107, 0.7389, 0.6076, 0.7389, 0.6081, 0.7394, 0.6081, 0.7394, 0.6076, 0.7389, 0.6081, 0.7352, 0.6076, 0.7352, 0.6076, 0.7389, 0.6081, 0.7394, 0.6076, 0.7352, 0.6076, 0.7352, 0.6076, 0.7389, 0.6076, 0.7352, 0.6076, 0.7352])
me_cube_002.materials.append(mat_grigio_1)
me_cube_002.use_mirror_vertex_groups = False
me_cube_002.update()
me_cube_004 = bpy.data.meshes.new('Cube.004')
me_cube_004.from_pydata([(0.7839, 0.3455, 0.9115), (0.7839, 0.3455, 0.004076), (0.7839, 0.006908, 0.9115), (0.7839, 0.006908, 0.004076), (0.7839, 0.3455, 0.004076), (0.7839, 0.3455, 0.9115), (0.7839, 0.006908, 0.004076), (0.7839, 0.006908, 0.9115), (0.03204, 0.3455, 0.004076), (0.03204, 0.3455, 0.9115), (0.03204, 0.006908, 0.004076), (0.03204, 0.006908, 0.9115), (0.7823, 0.3455, 0.9173), (0.7839, 0.3455, 0.9157), (0.7839, 0.3455, -8.64e-05), (0.7823, 0.3455, -0.001684), (0.7823, 0.0009435, 0.0001537), (0.7823, 0.002322, -0.001684), (0.7839, 0.002588, -9.599e-05), (0.7823, 0.0009435, 0.9154), (0.7839, 0.002588, 0.9157), (0.7823, 0.002322, 0.9173), (0.02164, 0.0009435, 0.9154), (0.02164, 0.002322, 0.9173), (0.02003, 0.002322, 0.9154), (0.02164, 0.0009435, 0.0001537), (0.02003, 0.002322, 0.0001537), (0.02164, 0.002322, -0.001684), (0.02164, 0.3455, -0.001684), (0.02003, 0.3455, 0.0001537), (0.02003, 0.3455, 0.9154), (0.02164, 0.3455, 0.9173), (0.7839, 0.6842, 0.9115), (0.7839, 0.6842, 0.004076), (0.7839, 0.6842, 0.004076), (0.7839, 0.6842, 0.9115), (0.03204, 0.6842, 0.004076), (0.03204, 0.6842, 0.9115), (0.7823, 0.6902, 0.0001537), (0.7823, 0.6888, -0.001684), (0.7839, 0.6885, -9.599e-05), (0.7823, 0.6902, 0.9154), (0.7839, 0.6885, 0.9157), (0.7823, 0.6888, 0.9173), (0.02164, 0.6902, 0.9154), (0.02164, 0.6888, 0.9173), (0.02003, 0.6888, 0.9154), (0.02164, 0.6902, 0.0001537), (0.02003, 0.6888, 0.0001537), (0.02164, 0.6888, -0.001684)], [], [(28, 15, 17, 27), (18, 3, 2, 20), (3, 18, 14, 1), (12, 31, 23, 21), (5, 7, 11, 9), (29, 26, 24, 30), (0, 2, 7, 5), (20, 2, 0, 13), (3, 1, 4, 6), (2, 3, 6, 7), (10, 8, 9, 11), (6, 4, 8, 10), (7, 6, 10, 11), (16, 19, 22, 25), (16, 17, 18), (19, 20, 21), (22, 23, 24), (25, 26, 27), (21, 23, 22, 19), (27, 17, 16, 25), (28, 27, 26, 29), (12, 21, 20, 13), (14, 18, 17, 15), (23, 31, 30, 24), (19, 16, 18, 20), (25, 22, 24, 26), (5, 9, 8, 4, 1, 14, 15, 28, 29, 30, 31, 12, 13, 0), (28, 49, 39, 15), (40, 42, 32, 33), (33, 1, 14, 40), (12, 43, 45, 31), (5, 9, 37, 35), (29, 30, 46, 48), (0, 5, 35, 32), (42, 13, 0, 32), (33, 34, 4, 1), (32, 35, 34, 33), (36, 37, 9, 8), (34, 36, 8, 4), (35, 37, 36, 34), (38, 47, 44, 41), (38, 40, 39), (41, 43, 42), (44, 46, 45), (47, 49, 48), (43, 41, 44, 45), (49, 47, 38, 39), (28, 29, 48, 49), (12, 13, 42, 43), (14, 15, 39, 40), (45, 46, 30, 31), (41, 42, 40, 38), (47, 48, 46, 44)])
_uv = me_cube_004.uv_layers.new(name='UVMap')
_uv.uv.foreach_set('vector', [0.1255, 0.625, 0.362, 0.625, 0.362, 0.7495, 0.1255, 0.7495, 0.3754, 0.7618, 0.3764, 0.7601, 0.6236, 0.7601, 0.6246, 0.7618, 0.3764, 0.7601, 0.3754, 0.7618, 0.363, 0.625, 0.3642, 0.625, 0.638, 0.625, 0.8745, 0.625, 0.8745, 0.7495, 0.638, 0.7495, 0.6358, 0.625, 0.6236, 0.7601, 0.6236, 0.7601, 0.6358, 0.625, 0.3755, 0.125, 0.3755, 0.0005, 0.6245, 0.0005, 0.6245, 0.125, 0.6358, 0.625, 0.6236, 0.7601, 0.6236, 0.7601, 0.6358, 0.625, 0.6246, 0.7618, 0.6236, 0.7601, 0.6358, 0.625, 0.637, 0.625, 0.3764, 0.7601, 0.3642, 0.625, 0.3642, 0.625, 0.3764, 0.7601, 0.6236, 0.7601, 0.3764, 0.7601, 0.3764, 0.7601, 0.6236, 0.7601, 0.3764, 0.7601, 0.3642, 0.625, 0.6358, 0.625, 0.6236, 0.7601, 0.3764, 0.7601, 0.3642, 0.625, 0.3642, 0.625, 0.3764, 0.7601, 0.6236, 0.7601, 0.3764, 0.7601, 0.3764, 0.7601, 0.6236, 0.7601, 0.3755, 0.763, 0.6245, 0.763, 0.6245, 0.9995, 0.3755, 0.9995, 0.3755, 0.763, 0.375, 0.763, 0.3754, 0.7625, 0.6245, 0.763, 0.6246, 0.7625, 0.625, 0.763, 0.6245, 0.9995, 0.625, 0.9995, 0.6245, 1.0, 0.3755, 0.9995, 0.3755, 1.0, 0.375, 0.9995, 0.625, 0.763, 0.625, 0.9995, 0.6245, 0.9995, 0.6245, 0.763, 0.375, 0.9995, 0.375, 0.763, 0.3755, 0.763, 0.3755, 0.9995, 0.1255, 0.625, 0.1255, 0.7495, 0.125, 0.7495, 0.125, 0.625, 0.6375, 0.625, 0.6251, 0.7619, 0.6246, 0.7618, 0.637, 0.625, 0.363, 0.625, 0.3754, 0.7618, 0.3749, 0.7619, 0.3625, 0.625, 0.8745, 0.7495, 0.8745, 0.625, 0.875, 0.625, 0.875, 0.7495, 0.6245, 0.763, 0.3755, 0.763, 0.3754, 0.7618, 0.6246, 0.7618, 0.3755, 0.9995, 0.6245, 0.9995, 0.6245, 1.0, 0.3755, 1.0, 0.6359, 0.6248, 0.6359, 0.6248, 0.3766, 0.6002, 0.3766, 0.6002, 0.3766, 0.6002, 0.3755, 0.6, 0.375, 0.599, 0.375, 0.126, 0.376, 0.126, 0.874, 0.624, 0.8745, 0.625, 0.638, 0.625, 0.637, 0.625, 0.6359, 0.6248, 0.1255, 0.625, 0.1255, 0.7495, 0.362, 0.7495, 0.362, 0.625, 0.3754, 0.7618, 0.6246, 0.7618, 0.6236, 0.7601, 0.3764, 0.7601, 0.3764, 0.7601, 0.3642, 0.625, 0.363, 0.625, 0.3754, 0.7618, 0.638, 0.625, 0.638, 0.7495, 0.8745, 0.7495, 0.8745, 0.625, 0.6358, 0.625, 0.6358, 0.625, 0.6236, 0.7601, 0.6236, 0.7601, 0.3755, 0.125, 0.6245, 0.125, 0.6245, 0.0005, 0.3755, 0.0005, 0.6358, 0.625, 0.6358, 0.625, 0.6236, 0.7601, 0.6236, 0.7601, 0.6246, 0.7618, 0.637, 0.625, 0.6358, 0.625, 0.6236, 0.7601, 0.3764, 0.7601, 0.3764, 0.7601, 0.3642, 0.625, 0.3642, 0.625, 0.6236, 0.7601, 0.6236, 0.7601, 0.3764, 0.7601, 0.3764, 0.7601, 0.3764, 0.7601, 0.6236, 0.7601, 0.6358, 0.625, 0.3642, 0.625, 0.3764, 0.7601, 0.3764, 0.7601, 0.3642, 0.625, 0.3642, 0.625, 0.6236, 0.7601, 0.6236, 0.7601, 0.3764, 0.7601, 0.3764, 0.7601, 0.3755, 0.763, 0.3755, 0.9995, 0.6245, 0.9995, 0.6245, 0.763, 0.3755, 0.763, 0.3754, 0.7625, 0.375, 0.763, 0.6245, 0.763, 0.625, 0.763, 0.6246, 0.7625, 0.6245, 0.9995, 0.6245, 1.0, 0.625, 0.9995, 0.3755, 0.9995, 0.375, 0.9995, 0.3755, 1.0, 0.625, 0.763, 0.6245, 0.763, 0.6245, 0.9995, 0.625, 0.9995, 0.375, 0.9995, 0.3755, 0.9995, 0.3755, 0.763, 0.375, 0.763, 0.1255, 0.625, 0.125, 0.625, 0.125, 0.7495, 0.1255, 0.7495, 0.6375, 0.625, 0.637, 0.625, 0.6246, 0.7618, 0.6251, 0.7619, 0.363, 0.625, 0.3625, 0.625, 0.3749, 0.7619, 0.3754, 0.7618, 0.8745, 0.7495, 0.875, 0.7495, 0.875, 0.625, 0.8745, 0.625, 0.6245, 0.763, 0.6246, 0.7618, 0.3754, 0.7618, 0.3755, 0.763, 0.3755, 0.9995, 0.3755, 1.0, 0.6245, 1.0, 0.6245, 0.9995])
me_cube_004.materials.append(mat_grigio_1)
me_cube_004.use_mirror_vertex_groups = False
me_cube_004.update()
me_cube_005 = bpy.data.meshes.new('Cube.005')
me_cube_005.from_pydata([(0.0, -0.3386, 0.4537), (0.0, -0.3386, -0.4537), (0.07466, -0.3386, 0.3904), (0.07466, -0.3386, 0.4018), (0.07466, -0.6373, 0.4018), (0.07466, -0.6373, 0.3904), (0.0402, -0.6373, 0.4018), (0.07442, -0.6373, 0.3904), (0.0402, -0.6373, 0.3904), (0.0386, -0.6773, 0.4519), (0.0402, -0.6762, 0.4517), (0.0386, -0.6759, 0.4537), (0.0386, -0.6773, -0.4519), (0.0386, -0.6759, -0.4537), (0.0402, -0.6761, -0.4519), (0.0, -0.6759, -0.4537), (0.0, -0.6773, -0.4519), (0.0, -0.6773, 0.4519), (0.0, -0.6759, 0.4537), (0.0386, -0.3386, 0.4537), (0.0402, -0.3503, 0.4517), (0.0402, -0.3386, 0.4519), (0.0402, -0.3393, -0.4519), (0.0386, -0.3386, -0.4537), (0.0402, -0.3386, -0.4519), (0.08615, -0.3386, 0.3922), (0.08466, -0.3386, 0.3904), (0.08468, -0.3386, 0.4018), (0.08615, -0.3386, 0.4), (0.0402, -0.6487, 0.4), (0.0402, -0.6472, 0.4018), (0.0402, -0.6495, 0.4032), (0.08615, -0.6473, 0.3922), (0.08454, -0.6487, 0.3922), (0.08466, -0.6472, 0.3904), (0.08615, -0.6473, 0.4), (0.08468, -0.6472, 0.4018), (0.08454, -0.6487, 0.4), (0.0402, -0.6472, 0.3904), (0.0402, -0.6487, 0.3922), (0.0402, -0.6487, 0.3886), (0.07466, -0.03996, 0.4018), (0.07466, -0.03996, 0.3904), (0.0402, -0.03996, 0.4018), (0.07442, -0.03996, 0.3904), (0.0402, -0.03996, 0.3904), (0.0386, 5.477e-08, 0.4519), (0.0402, -0.001125, 0.4517), (0.0386, -0.001354, 0.4537), (0.0386, 5.477e-08, -0.4519), (0.0386, -0.001354, -0.4537), (0.0402, -0.001133, -0.4519), (0.0, -0.001354, -0.4537), (0.0, 5.477e-08, -0.4519), (0.0, 5.477e-08, 0.4519), (0.0, -0.001354, 0.4537), (0.0402, -0.3269, 0.4517), (0.0402, -0.338, -0.4519), (0.0402, -0.0286, 0.4), (0.0402, -0.03005, 0.4018), (0.0402, -0.02779, 0.4032), (0.08615, -0.02995, 0.3922), (0.08454, -0.0286, 0.3922), (0.08466, -0.03004, 0.3904), (0.08615, -0.02995, 0.4), (0.08468, -0.03005, 0.4018), (0.08454, -0.0286, 0.4), (0.0402, -0.03004, 0.3904), (0.0402, -0.0286, 0.3922), (0.0402, -0.02854, 0.3886)], [], [(8, 6, 4, 5, 7), (36, 4, 6, 30), (23, 13, 15, 1), (17, 18, 0, 1, 15, 16), (32, 25, 28, 35), (10, 14, 40, 39, 29, 31), (10, 31, 30, 6, 20), (29, 39, 33, 37), (7, 34, 38, 8), (38, 40, 14, 22, 8), (5, 4, 3, 2), (18, 11, 19, 0), (21, 20, 6, 8, 22, 24), (27, 3, 4, 36), (9, 10, 11), (12, 13, 14), (19, 20, 21), (22, 23, 24), (15, 13, 12, 16), (11, 18, 17, 9), (13, 23, 22, 14), (19, 11, 10, 20), (9, 12, 14, 10), (12, 9, 17, 16), (29, 30, 31), (32, 33, 34), (35, 36, 37), (38, 39, 40), (37, 33, 32, 35), (29, 37, 36, 30), (27, 36, 35, 28), (38, 34, 33, 39), (25, 32, 34, 26), (5, 2, 26, 34, 7), (45, 44, 42, 41, 43), (65, 59, 43, 41), (23, 1, 52, 50), (54, 53, 52, 1, 0, 55), (61, 64, 28, 25), (47, 60, 58, 68, 69, 51), (47, 56, 43, 59, 60), (58, 66, 62, 68), (44, 45, 67, 63), (67, 45, 57, 51, 69), (42, 2, 3, 41), (55, 0, 19, 48), (21, 24, 57, 45, 43, 56), (27, 65, 41, 3), (46, 48, 47), (49, 51, 50), (19, 21, 56), (57, 24, 23), (52, 53, 49, 50), (48, 46, 54, 55), (50, 51, 57, 23), (19, 56, 47, 48), (46, 47, 51, 49), (49, 53, 54, 46), (58, 60, 59), (61, 63, 62), (64, 66, 65), (67, 69, 68), (66, 64, 61, 62), (58, 59, 65, 66), (27, 28, 64, 65), (67, 68, 62, 63), (25, 26, 63, 61), (42, 44, 63, 26, 2)])
_uv = me_cube_005.uv_layers.new(name='UVMap')
_uv.uv.foreach_set('vector', [0.6076, 0.7352, 0.6107, 0.7352, 0.6107, 0.7352, 0.6076, 0.7352, 0.6076, 0.7352, 0.6107, 0.7389, 0.6107, 0.7352, 0.6107, 0.7352, 0.6107, 0.7389, 0.3745, 0.625, 0.3745, 0.7495, 0.3625, 0.7495, 0.3625, 0.625, 0.0, 0.0, 0.0, 0.0, 0.0, 0.0, 0.0, 0.0, 0.0, 0.0, 0.0, 0.0, 0.6081, 0.7394, 0.6081, 0.7352, 0.6102, 0.7352, 0.6102, 0.7394, 0.6244, 0.7496, 0.3755, 0.7496, 0.6071, 0.7395, 0.6081, 0.7394, 0.6102, 0.7394, 0.6111, 0.7397, 0.6244, 0.7496, 0.6111, 0.7397, 0.6107, 0.7389, 0.6107, 0.7352, 0.6244, 0.6293, 0.6102, 0.7394, 0.6081, 0.7394, 0.6081, 0.7394, 0.6102, 0.7394, 0.6076, 0.7352, 0.6076, 0.7389, 0.6076, 0.7389, 0.6076, 0.7352, 0.6076, 0.7389, 0.6071, 0.7395, 0.3755, 0.7496, 0.3755, 0.6252, 0.6076, 0.7352, 0.6076, 0.7352, 0.6107, 0.7352, 0.6107, 0.7352, 0.6076, 0.7352, 0.6375, 0.7495, 0.6255, 0.7495, 0.6255, 0.625, 0.6375, 0.625, 0.6245, 0.625, 0.6244, 0.6293, 0.6107, 0.7352, 0.6076, 0.7352, 0.3755, 0.6252, 0.3755, 0.625, 0.6107, 0.7352, 0.6107, 0.7352, 0.6107, 0.7352, 0.6107, 0.7389, 0.6245, 0.7505, 0.6244, 0.75, 0.625, 0.7505, 0.3745, 0.75, 0.3745, 0.7495, 0.375, 0.7496, 0.625, 0.625, 0.6244, 0.6293, 0.625, 0.6251, 0.3755, 0.6252, 0.375, 0.625, 0.3754, 0.6252, 0.3625, 0.7495, 0.3745, 0.7495, 0.3745, 0.75, 0.3625, 0.75, 0.625, 0.7505, 0.625, 0.7625, 0.6245, 0.7625, 0.6245, 0.7505, 0.3745, 0.7495, 0.3745, 0.625, 0.3755, 0.6252, 0.3755, 0.7496, 0.6255, 0.625, 0.6255, 0.7495, 0.6244, 0.7496, 0.6244, 0.6293, 0.6245, 0.7505, 0.3755, 0.7505, 0.3755, 0.7496, 0.6244, 0.7496, 0.3755, 0.7505, 0.6245, 0.7505, 0.6245, 0.7625, 0.3755, 0.7625, 0.6102, 0.7394, 0.6107, 0.7394, 0.6111, 0.7397, 0.6081, 0.7394, 0.6081, 0.7394, 0.6076, 0.7389, 0.6102, 0.7394, 0.6107, 0.7389, 0.6102, 0.7394, 0.6076, 0.7389, 0.6076, 0.7394, 0.6071, 0.7395, 0.6102, 0.7394, 0.6081, 0.7394, 0.6081, 0.7394, 0.6102, 0.7394, 0.6102, 0.7394, 0.6102, 0.7394, 0.6107, 0.7389, 0.6107, 0.7389, 0.6107, 0.7352, 0.6107, 0.7389, 0.6102, 0.7394, 0.6102, 0.7352, 0.6076, 0.7389, 0.6076, 0.7389, 0.6081, 0.7394, 0.6081, 0.7394, 0.6081, 0.7352, 0.6081, 0.7394, 0.6076, 0.7389, 0.6076, 0.7352, 0.6076, 0.7352, 0.6076, 0.7352, 0.6076, 0.7352, 0.6076, 0.7389, 0.6076, 0.7352, 0.6076, 0.7352, 0.6076, 0.7352, 0.6076, 0.7352, 0.6107, 0.7352, 0.6107, 0.7352, 0.6107, 0.7389, 0.6107, 0.7389, 0.6107, 0.7352, 0.6107, 0.7352, 0.3745, 0.625, 0.3625, 0.625, 0.3625, 0.7495, 0.3745, 0.7495, 0.0, 0.0, 0.0, 0.0, 0.0, 0.0, 0.0, 0.0, 0.0, 0.0, 0.0, 0.0, 0.6081, 0.7394, 0.6102, 0.7394, 0.6102, 0.7352, 0.6081, 0.7352, 0.6244, 0.7496, 0.6111, 0.7397, 0.6102, 0.7394, 0.6081, 0.7394, 0.6071, 0.7395, 0.3755, 0.7496, 0.6244, 0.7496, 0.6244, 0.6293, 0.6107, 0.7352, 0.6107, 0.7389, 0.6111, 0.7397, 0.6102, 0.7394, 0.6102, 0.7394, 0.6081, 0.7394, 0.6081, 0.7394, 0.6076, 0.7352, 0.6076, 0.7352, 0.6076, 0.7389, 0.6076, 0.7389, 0.6076, 0.7389, 0.6076, 0.7352, 0.3755, 0.6252, 0.3755, 0.7496, 0.6071, 0.7395, 0.6076, 0.7352, 0.6076, 0.7352, 0.6107, 0.7352, 0.6107, 0.7352, 0.6375, 0.7495, 0.6375, 0.625, 0.6255, 0.625, 0.6255, 0.7495, 0.6245, 0.625, 0.3755, 0.625, 0.3755, 0.6252, 0.6076, 0.7352, 0.6107, 0.7352, 0.6244, 0.6293, 0.6107, 0.7352, 0.6107, 0.7389, 0.6107, 0.7352, 0.6107, 0.7352, 0.6245, 0.7505, 0.625, 0.7505, 0.6244, 0.75, 0.3745, 0.75, 0.375, 0.7496, 0.3745, 0.7495, 0.625, 0.625, 0.625, 0.6251, 0.6244, 0.6293, 0.3755, 0.6252, 0.3754, 0.6252, 0.375, 0.625, 0.3625, 0.7495, 0.3625, 0.75, 0.3745, 0.75, 0.3745, 0.7495, 0.625, 0.7505, 0.6245, 0.7505, 0.6245, 0.7625, 0.625, 0.7625, 0.3745, 0.7495, 0.3755, 0.7496, 0.3755, 0.6252, 0.3745, 0.625, 0.6255, 0.625, 0.6244, 0.6293, 0.6244, 0.7496, 0.6255, 0.7495, 0.6245, 0.7505, 0.6244, 0.7496, 0.3755, 0.7496, 0.3755, 0.7505, 0.3755, 0.7505, 0.3755, 0.7625, 0.6245, 0.7625, 0.6245, 0.7505, 0.6102, 0.7394, 0.6111, 0.7397, 0.6107, 0.7394, 0.6081, 0.7394, 0.6076, 0.7389, 0.6081, 0.7394, 0.6102, 0.7394, 0.6102, 0.7394, 0.6107, 0.7389, 0.6076, 0.7389, 0.6071, 0.7395, 0.6076, 0.7394, 0.6102, 0.7394, 0.6102, 0.7394, 0.6081, 0.7394, 0.6081, 0.7394, 0.6102, 0.7394, 0.6107, 0.7389, 0.6107, 0.7389, 0.6102, 0.7394, 0.6107, 0.7352, 0.6102, 0.7352, 0.6102, 0.7394, 0.6107, 0.7389, 0.6076, 0.7389, 0.6081, 0.7394, 0.6081, 0.7394, 0.6076, 0.7389, 0.6081, 0.7352, 0.6076, 0.7352, 0.6076, 0.7389, 0.6081, 0.7394, 0.6076, 0.7352, 0.6076, 0.7352, 0.6076, 0.7389, 0.6076, 0.7352, 0.6076, 0.7352])
me_cube_005.materials.append(mat_grigio_1)
me_cube_005.use_mirror_vertex_groups = False
me_cube_005.update()
me_cube_006 = bpy.data.meshes.new('Cube.006')
me_cube_006.from_pydata([(0.7839, 1.035, 0.9115), (0.7839, 1.035, 0.004076), (0.7839, 0.6961, 0.9115), (0.7839, 0.6961, 0.004076), (0.7839, 1.035, 0.004076), (0.7839, 1.035, 0.9115), (0.7839, 0.6961, 0.004076), (0.7839, 0.6961, 0.9115), (0.03204, 1.035, 0.004076), (0.03204, 1.035, 0.9115), (0.03204, 0.6961, 0.004076), (0.03204, 0.6961, 0.9115), (0.7823, 1.035, 0.9173), (0.7839, 1.035, 0.9157), (0.7839, 1.035, -8.64e-05), (0.7823, 1.035, -0.001684), (0.7823, 0.6902, 0.0001537), (0.7823, 0.6915, -0.001684), (0.7839, 0.6918, -9.599e-05), (0.7823, 0.6902, 0.9154), (0.7839, 0.6918, 0.9157), (0.7823, 0.6915, 0.9173), (0.02164, 0.6902, 0.9154), (0.02164, 0.6915, 0.9173), (0.02003, 0.6915, 0.9154), (0.02164, 0.6902, 0.0001537), (0.02003, 0.6915, 0.0001537), (0.02164, 0.6915, -0.001684), (0.02164, 1.035, -0.001684), (0.02003, 1.035, 0.0001537), (0.02003, 1.035, 0.9154), (0.02164, 1.035, 0.9173), (0.7839, 1.373, 0.9115), (0.7839, 1.373, 0.004076), (0.7839, 1.373, 0.004076), (0.7839, 1.373, 0.9115), (0.03204, 1.373, 0.004076), (0.03204, 1.373, 0.9115), (0.7823, 1.379, 0.0001537), (0.7823, 1.378, -0.001684), (0.7839, 1.378, -9.599e-05), (0.7823, 1.379, 0.9154), (0.7839, 1.378, 0.9157), (0.7823, 1.378, 0.9173), (0.02164, 1.379, 0.9154), (0.02164, 1.378, 0.9173), (0.02003, 1.378, 0.9154), (0.02164, 1.379, 0.0001537), (0.02003, 1.378, 0.0001537), (0.02164, 1.378, -0.001684)], [], [(28, 15, 17, 27), (18, 3, 2, 20), (3, 18, 14, 1), (12, 31, 23, 21), (5, 7, 11, 9), (29, 26, 24, 30), (0, 2, 7, 5), (20, 2, 0, 13), (3, 1, 4, 6), (2, 3, 6, 7), (10, 8, 9, 11), (6, 4, 8, 10), (7, 6, 10, 11), (16, 19, 22, 25), (16, 17, 18), (19, 20, 21), (22, 23, 24), (25, 26, 27), (21, 23, 22, 19), (27, 17, 16, 25), (28, 27, 26, 29), (12, 21, 20, 13), (14, 18, 17, 15), (23, 31, 30, 24), (19, 16, 18, 20), (25, 22, 24, 26), (5, 9, 8, 4, 1, 14, 15, 28, 29, 30, 31, 12, 13, 0), (28, 49, 39, 15), (40, 42, 32, 33), (33, 1, 14, 40), (12, 43, 45, 31), (5, 9, 37, 35), (29, 30, 46, 48), (0, 5, 35, 32), (42, 13, 0, 32), (33, 34, 4, 1), (32, 35, 34, 33), (36, 37, 9, 8), (34, 36, 8, 4), (35, 37, 36, 34), (38, 47, 44, 41), (38, 40, 39), (41, 43, 42), (44, 46, 45), (47, 49, 48), (43, 41, 44, 45), (49, 47, 38, 39), (28, 29, 48, 49), (12, 13, 42, 43), (14, 15, 39, 40), (45, 46, 30, 31), (41, 42, 40, 38), (47, 48, 46, 44)])
_uv = me_cube_006.uv_layers.new(name='UVMap')
_uv.uv.foreach_set('vector', [0.1255, 0.625, 0.362, 0.625, 0.362, 0.7495, 0.1255, 0.7495, 0.3754, 0.7618, 0.3764, 0.7601, 0.6236, 0.7601, 0.6246, 0.7618, 0.3764, 0.7601, 0.3754, 0.7618, 0.363, 0.625, 0.3642, 0.625, 0.638, 0.625, 0.8745, 0.625, 0.8745, 0.7495, 0.638, 0.7495, 0.6358, 0.625, 0.6236, 0.7601, 0.6236, 0.7601, 0.6358, 0.625, 0.3755, 0.125, 0.3755, 0.0005, 0.6245, 0.0005, 0.6245, 0.125, 0.6358, 0.625, 0.6236, 0.7601, 0.6236, 0.7601, 0.6358, 0.625, 0.6246, 0.7618, 0.6236, 0.7601, 0.6358, 0.625, 0.637, 0.625, 0.3764, 0.7601, 0.3642, 0.625, 0.3642, 0.625, 0.3764, 0.7601, 0.6236, 0.7601, 0.3764, 0.7601, 0.3764, 0.7601, 0.6236, 0.7601, 0.3764, 0.7601, 0.3642, 0.625, 0.6358, 0.625, 0.6236, 0.7601, 0.3764, 0.7601, 0.3642, 0.625, 0.3642, 0.625, 0.3764, 0.7601, 0.6236, 0.7601, 0.3764, 0.7601, 0.3764, 0.7601, 0.6236, 0.7601, 0.3755, 0.763, 0.6245, 0.763, 0.6245, 0.9995, 0.3755, 0.9995, 0.3755, 0.763, 0.375, 0.763, 0.3754, 0.7625, 0.6245, 0.763, 0.6246, 0.7625, 0.625, 0.763, 0.6245, 0.9995, 0.625, 0.9995, 0.6245, 1.0, 0.3755, 0.9995, 0.3755, 1.0, 0.375, 0.9995, 0.625, 0.763, 0.625, 0.9995, 0.6245, 0.9995, 0.6245, 0.763, 0.375, 0.9995, 0.375, 0.763, 0.3755, 0.763, 0.3755, 0.9995, 0.1255, 0.625, 0.1255, 0.7495, 0.125, 0.7495, 0.125, 0.625, 0.6375, 0.625, 0.6251, 0.7619, 0.6246, 0.7618, 0.637, 0.625, 0.363, 0.625, 0.3754, 0.7618, 0.3749, 0.7619, 0.3625, 0.625, 0.8745, 0.7495, 0.8745, 0.625, 0.875, 0.625, 0.875, 0.7495, 0.6245, 0.763, 0.3755, 0.763, 0.3754, 0.7618, 0.6246, 0.7618, 0.3755, 0.9995, 0.6245, 0.9995, 0.6245, 1.0, 0.3755, 1.0, 0.6359, 0.6248, 0.6359, 0.6248, 0.3766, 0.6002, 0.3766, 0.6002, 0.3766, 0.6002, 0.3755, 0.6, 0.375, 0.599, 0.375, 0.126, 0.376, 0.126, 0.874, 0.624, 0.8745, 0.625, 0.638, 0.625, 0.637, 0.625, 0.6359, 0.6248, 0.1255, 0.625, 0.1255, 0.7495, 0.362, 0.7495, 0.362, 0.625, 0.3754, 0.7618, 0.6246, 0.7618, 0.6236, 0.7601, 0.3764, 0.7601, 0.3764, 0.7601, 0.3642, 0.625, 0.363, 0.625, 0.3754, 0.7618, 0.638, 0.625, 0.638, 0.7495, 0.8745, 0.7495, 0.8745, 0.625, 0.6358, 0.625, 0.6358, 0.625, 0.6236, 0.7601, 0.6236, 0.7601, 0.3755, 0.125, 0.6245, 0.125, 0.6245, 0.0005, 0.3755, 0.0005, 0.6358, 0.625, 0.6358, 0.625, 0.6236, 0.7601, 0.6236, 0.7601, 0.6246, 0.7618, 0.637, 0.625, 0.6358, 0.625, 0.6236, 0.7601, 0.3764, 0.7601, 0.3764, 0.7601, 0.3642, 0.625, 0.3642, 0.625, 0.6236, 0.7601, 0.6236, 0.7601, 0.3764, 0.7601, 0.3764, 0.7601, 0.3764, 0.7601, 0.6236, 0.7601, 0.6358, 0.625, 0.3642, 0.625, 0.3764, 0.7601, 0.3764, 0.7601, 0.3642, 0.625, 0.3642, 0.625, 0.6236, 0.7601, 0.6236, 0.7601, 0.3764, 0.7601, 0.3764, 0.7601, 0.3755, 0.763, 0.3755, 0.9995, 0.6245, 0.9995, 0.6245, 0.763, 0.3755, 0.763, 0.3754, 0.7625, 0.375, 0.763, 0.6245, 0.763, 0.625, 0.763, 0.6246, 0.7625, 0.6245, 0.9995, 0.6245, 1.0, 0.625, 0.9995, 0.3755, 0.9995, 0.375, 0.9995, 0.3755, 1.0, 0.625, 0.763, 0.6245, 0.763, 0.6245, 0.9995, 0.625, 0.9995, 0.375, 0.9995, 0.3755, 0.9995, 0.3755, 0.763, 0.375, 0.763, 0.1255, 0.625, 0.125, 0.625, 0.125, 0.7495, 0.1255, 0.7495, 0.6375, 0.625, 0.637, 0.625, 0.6246, 0.7618, 0.6251, 0.7619, 0.363, 0.625, 0.3625, 0.625, 0.3749, 0.7619, 0.3754, 0.7618, 0.8745, 0.7495, 0.875, 0.7495, 0.875, 0.625, 0.8745, 0.625, 0.6245, 0.763, 0.6246, 0.7618, 0.3754, 0.7618, 0.3755, 0.763, 0.3755, 0.9995, 0.3755, 1.0, 0.6245, 1.0, 0.6245, 0.9995])
me_cube_006.materials.append(mat_grigio_1)
me_cube_006.use_mirror_vertex_groups = False
me_cube_006.update()
me_cube_007 = bpy.data.meshes.new('Cube.007')
me_cube_007.from_pydata([(0.0001318, -0.3386, 0.4537), (0.0001318, -0.3386, -0.4537), (0.0748, -0.3386, 0.3904), (0.0748, -0.3386, 0.4018), (0.0748, -0.6373, 0.4018), (0.0748, -0.6373, 0.3904), (0.04034, -0.6373, 0.4018), (0.07455, -0.6373, 0.3904), (0.04034, -0.6373, 0.3904), (0.03873, -0.6773, 0.4519), (0.04034, -0.6761, 0.4517), (0.03873, -0.6759, 0.4537), (0.03873, -0.6773, -0.4519), (0.03873, -0.6759, -0.4537), (0.04034, -0.6761, -0.4519), (0.0001318, -0.6759, -0.4537), (0.0001318, -0.6773, -0.4519), (0.0001318, -0.6773, 0.4519), (0.0001318, -0.6759, 0.4537), (0.03873, -0.3386, 0.4537), (0.04034, -0.3503, 0.4517), (0.04034, -0.3386, 0.4519), (0.04034, -0.3393, -0.4519), (0.03873, -0.3386, -0.4537), (0.04034, -0.3386, -0.4519), (0.08628, -0.3386, 0.3922), (0.08479, -0.3386, 0.3904), (0.08481, -0.3386, 0.4018), (0.08628, -0.3386, 0.4), (0.04034, -0.6487, 0.4), (0.04034, -0.6472, 0.4018), (0.04034, -0.6495, 0.4032), (0.08628, -0.6473, 0.3922), (0.08467, -0.6487, 0.3922), (0.08479, -0.6472, 0.3904), (0.08628, -0.6473, 0.4), (0.08481, -0.6472, 0.4018), (0.08467, -0.6487, 0.4), (0.04034, -0.6472, 0.3904), (0.04034, -0.6487, 0.3922), (0.04034, -0.6487, 0.3886), (0.0748, -0.03996, 0.4018), (0.0748, -0.03996, 0.3904), (0.04034, -0.03996, 0.4018), (0.07455, -0.03996, 0.3904), (0.04034, -0.03996, 0.3904), (0.03873, 6.408e-06, 0.4519), (0.04034, -0.001118, 0.4517), (0.03873, -0.001348, 0.4537), (0.03873, 6.408e-06, -0.4519), (0.03873, -0.001348, -0.4537), (0.04034, -0.001127, -0.4519), (0.0001318, -0.001348, -0.4537), (0.0001318, 6.408e-06, -0.4519), (0.0001318, 6.408e-06, 0.4519), (0.0001318, -0.001348, 0.4537), (0.04034, -0.3269, 0.4517), (0.04034, -0.338, -0.4519), (0.04034, -0.02859, 0.4), (0.04034, -0.03004, 0.4018), (0.04034, -0.02779, 0.4032), (0.08628, -0.02995, 0.3922), (0.08467, -0.02859, 0.3922), (0.08479, -0.03003, 0.3904), (0.08628, -0.02995, 0.4), (0.08481, -0.03005, 0.4018), (0.08467, -0.02859, 0.4), (0.04034, -0.03003, 0.3904), (0.04034, -0.02859, 0.3922), (0.04034, -0.02853, 0.3886)], [], [(8, 6, 4, 5, 7), (36, 4, 6, 30), (23, 13, 15, 1), (17, 18, 0, 1, 15, 16), (32, 25, 28, 35), (10, 14, 40, 39, 29, 31), (10, 31, 30, 6, 20), (29, 39, 33, 37), (7, 34, 38, 8), (38, 40, 14, 22, 8), (5, 4, 3, 2), (18, 11, 19, 0), (21, 20, 6, 8, 22, 24), (27, 3, 4, 36), (9, 10, 11), (12, 13, 14), (19, 20, 21), (22, 23, 24), (15, 13, 12, 16), (11, 18, 17, 9), (13, 23, 22, 14), (19, 11, 10, 20), (9, 12, 14, 10), (12, 9, 17, 16), (29, 30, 31), (32, 33, 34), (35, 36, 37), (38, 39, 40), (37, 33, 32, 35), (29, 37, 36, 30), (27, 36, 35, 28), (38, 34, 33, 39), (25, 32, 34, 26), (5, 2, 26, 34, 7), (45, 44, 42, 41, 43), (65, 59, 43, 41), (23, 1, 52, 50), (54, 53, 52, 1, 0, 55), (61, 64, 28, 25), (47, 60, 58, 68, 69, 51), (47, 56, 43, 59, 60), (58, 66, 62, 68), (44, 45, 67, 63), (67, 45, 57, 51, 69), (42, 2, 3, 41), (55, 0, 19, 48), (21, 24, 57, 45, 43, 56), (27, 65, 41, 3), (46, 48, 47), (49, 51, 50), (19, 21, 56), (57, 24, 23), (52, 53, 49, 50), (48, 46, 54, 55), (50, 51, 57, 23), (19, 56, 47, 48), (46, 47, 51, 49), (49, 53, 54, 46), (58, 60, 59), (61, 63, 62), (64, 66, 65), (67, 69, 68), (66, 64, 61, 62), (58, 59, 65, 66), (27, 28, 64, 65), (67, 68, 62, 63), (25, 26, 63, 61), (42, 44, 63, 26, 2)])
_uv = me_cube_007.uv_layers.new(name='UVMap')
_uv.uv.foreach_set('vector', [0.6076, 0.7352, 0.6107, 0.7352, 0.6107, 0.7352, 0.6076, 0.7352, 0.6076, 0.7352, 0.6107, 0.7389, 0.6107, 0.7352, 0.6107, 0.7352, 0.6107, 0.7389, 0.3745, 0.625, 0.3745, 0.7495, 0.3625, 0.7495, 0.3625, 0.625, 0.0, 0.0, 0.0, 0.0, 0.0, 0.0, 0.0, 0.0, 0.0, 0.0, 0.0, 0.0, 0.6081, 0.7394, 0.6081, 0.7352, 0.6102, 0.7352, 0.6102, 0.7394, 0.6244, 0.7496, 0.3755, 0.7496, 0.6071, 0.7395, 0.6081, 0.7394, 0.6102, 0.7394, 0.6111, 0.7397, 0.6244, 0.7496, 0.6111, 0.7397, 0.6107, 0.7389, 0.6107, 0.7352, 0.6244, 0.6293, 0.6102, 0.7394, 0.6081, 0.7394, 0.6081, 0.7394, 0.6102, 0.7394, 0.6076, 0.7352, 0.6076, 0.7389, 0.6076, 0.7389, 0.6076, 0.7352, 0.6076, 0.7389, 0.6071, 0.7395, 0.3755, 0.7496, 0.3755, 0.6252, 0.6076, 0.7352, 0.6076, 0.7352, 0.6107, 0.7352, 0.6107, 0.7352, 0.6076, 0.7352, 0.6375, 0.7495, 0.6255, 0.7495, 0.6255, 0.625, 0.6375, 0.625, 0.6245, 0.625, 0.6244, 0.6293, 0.6107, 0.7352, 0.6076, 0.7352, 0.3755, 0.6252, 0.3755, 0.625, 0.6107, 0.7352, 0.6107, 0.7352, 0.6107, 0.7352, 0.6107, 0.7389, 0.6245, 0.7505, 0.6244, 0.75, 0.625, 0.7505, 0.3745, 0.75, 0.3745, 0.7495, 0.375, 0.7496, 0.625, 0.625, 0.6244, 0.6293, 0.625, 0.6251, 0.3755, 0.6252, 0.375, 0.625, 0.3754, 0.6252, 0.3625, 0.7495, 0.3745, 0.7495, 0.3745, 0.75, 0.3625, 0.75, 0.625, 0.7505, 0.625, 0.7625, 0.6245, 0.7625, 0.6245, 0.7505, 0.3745, 0.7495, 0.3745, 0.625, 0.3755, 0.6252, 0.3755, 0.7496, 0.6255, 0.625, 0.6255, 0.7495, 0.6244, 0.7496, 0.6244, 0.6293, 0.6245, 0.7505, 0.3755, 0.7505, 0.3755, 0.7496, 0.6244, 0.7496, 0.3755, 0.7505, 0.6245, 0.7505, 0.6245, 0.7625, 0.3755, 0.7625, 0.6102, 0.7394, 0.6107, 0.7394, 0.6111, 0.7397, 0.6081, 0.7394, 0.6081, 0.7394, 0.6076, 0.7389, 0.6102, 0.7394, 0.6107, 0.7389, 0.6102, 0.7394, 0.6076, 0.7389, 0.6076, 0.7394, 0.6071, 0.7395, 0.6102, 0.7394, 0.6081, 0.7394, 0.6081, 0.7394, 0.6102, 0.7394, 0.6102, 0.7394, 0.6102, 0.7394, 0.6107, 0.7389, 0.6107, 0.7389, 0.6107, 0.7352, 0.6107, 0.7389, 0.6102, 0.7394, 0.6102, 0.7352, 0.6076, 0.7389, 0.6076, 0.7389, 0.6081, 0.7394, 0.6081, 0.7394, 0.6081, 0.7352, 0.6081, 0.7394, 0.6076, 0.7389, 0.6076, 0.7352, 0.6076, 0.7352, 0.6076, 0.7352, 0.6076, 0.7352, 0.6076, 0.7389, 0.6076, 0.7352, 0.6076, 0.7352, 0.6076, 0.7352, 0.6076, 0.7352, 0.6107, 0.7352, 0.6107, 0.7352, 0.6107, 0.7389, 0.6107, 0.7389, 0.6107, 0.7352, 0.6107, 0.7352, 0.3745, 0.625, 0.3625, 0.625, 0.3625, 0.7495, 0.3745, 0.7495, 0.0, 0.0, 0.0, 0.0, 0.0, 0.0, 0.0, 0.0, 0.0, 0.0, 0.0, 0.0, 0.6081, 0.7394, 0.6102, 0.7394, 0.6102, 0.7352, 0.6081, 0.7352, 0.6244, 0.7496, 0.6111, 0.7397, 0.6102, 0.7394, 0.6081, 0.7394, 0.6071, 0.7395, 0.3755, 0.7496, 0.6244, 0.7496, 0.6244, 0.6293, 0.6107, 0.7352, 0.6107, 0.7389, 0.6111, 0.7397, 0.6102, 0.7394, 0.6102, 0.7394, 0.6081, 0.7394, 0.6081, 0.7394, 0.6076, 0.7352, 0.6076, 0.7352, 0.6076, 0.7389, 0.6076, 0.7389, 0.6076, 0.7389, 0.6076, 0.7352, 0.3755, 0.6252, 0.3755, 0.7496, 0.6071, 0.7395, 0.6076, 0.7352, 0.6076, 0.7352, 0.6107, 0.7352, 0.6107, 0.7352, 0.6375, 0.7495, 0.6375, 0.625, 0.6255, 0.625, 0.6255, 0.7495, 0.6245, 0.625, 0.3755, 0.625, 0.3755, 0.6252, 0.6076, 0.7352, 0.6107, 0.7352, 0.6244, 0.6293, 0.6107, 0.7352, 0.6107, 0.7389, 0.6107, 0.7352, 0.6107, 0.7352, 0.6245, 0.7505, 0.625, 0.7505, 0.6244, 0.75, 0.3745, 0.75, 0.375, 0.7496, 0.3745, 0.7495, 0.625, 0.625, 0.625, 0.6251, 0.6244, 0.6293, 0.3755, 0.6252, 0.3754, 0.6252, 0.375, 0.625, 0.3625, 0.7495, 0.3625, 0.75, 0.3745, 0.75, 0.3745, 0.7495, 0.625, 0.7505, 0.6245, 0.7505, 0.6245, 0.7625, 0.625, 0.7625, 0.3745, 0.7495, 0.3755, 0.7496, 0.3755, 0.6252, 0.3745, 0.625, 0.6255, 0.625, 0.6244, 0.6293, 0.6244, 0.7496, 0.6255, 0.7495, 0.6245, 0.7505, 0.6244, 0.7496, 0.3755, 0.7496, 0.3755, 0.7505, 0.3755, 0.7505, 0.3755, 0.7625, 0.6245, 0.7625, 0.6245, 0.7505, 0.6102, 0.7394, 0.6111, 0.7397, 0.6107, 0.7394, 0.6081, 0.7394, 0.6076, 0.7389, 0.6081, 0.7394, 0.6102, 0.7394, 0.6102, 0.7394, 0.6107, 0.7389, 0.6076, 0.7389, 0.6071, 0.7395, 0.6076, 0.7394, 0.6102, 0.7394, 0.6102, 0.7394, 0.6081, 0.7394, 0.6081, 0.7394, 0.6102, 0.7394, 0.6107, 0.7389, 0.6107, 0.7389, 0.6102, 0.7394, 0.6107, 0.7352, 0.6102, 0.7352, 0.6102, 0.7394, 0.6107, 0.7389, 0.6076, 0.7389, 0.6081, 0.7394, 0.6081, 0.7394, 0.6076, 0.7389, 0.6081, 0.7352, 0.6076, 0.7352, 0.6076, 0.7389, 0.6081, 0.7394, 0.6076, 0.7352, 0.6076, 0.7352, 0.6076, 0.7389, 0.6076, 0.7352, 0.6076, 0.7352])
me_cube_007.materials.append(mat_grigio_1)
me_cube_007.use_mirror_vertex_groups = False
me_cube_007.update()
me_cube_009 = bpy.data.meshes.new('Cube.009')
me_cube_009.from_pydata([(0.8532, -1.378, 0.9173), (0.8532, -1.378, 0.9632), (0.8532, 1.379, 0.9173), (0.8532, 1.379, 0.9632), (0.02003, -1.378, 0.9173), (0.02003, -1.378, 0.9632), (0.02003, 1.379, 0.9173), (0.02003, 1.379, 0.9632), (0.8532, -1.378, 0.9632), (0.8532, 1.379, 0.9632), (0.02003, 1.379, 0.9632), (0.02003, -1.378, 0.9632)], [], [(0, 2, 3, 1), (2, 6, 7, 3), (6, 4, 5, 7), (4, 0, 1, 5), (2, 0, 4, 6), (1, 8, 11, 5), (10, 11, 8, 9), (7, 10, 9, 3), (5, 11, 10, 7), (3, 9, 8, 1)])
_uv = me_cube_009.uv_layers.new(name='UVMap')
_uv.uv.foreach_set('vector', [0.375, 0.0, 0.375, 0.25, 0.625, 0.25, 0.625, 0.0, 0.375, 0.25, 0.375, 0.5, 0.625, 0.5, 0.625, 0.25, 0.375, 0.5, 0.375, 0.75, 0.625, 0.75, 0.625, 0.5, 0.375, 0.75, 0.375, 1.0, 0.625, 1.0, 0.625, 0.75, 0.125, 0.5, 0.125, 0.75, 0.375, 0.75, 0.375, 0.5, 0.625, 1.0, 0.625, 1.0, 0.625, 0.75, 0.625, 0.75, 0.625, 0.5, 0.625, 0.75, 0.875, 0.75, 0.875, 0.5, 0.625, 0.5, 0.625, 0.5, 0.625, 0.25, 0.625, 0.25, 0.625, 0.75, 0.625, 0.75, 0.625, 0.5, 0.625, 0.5, 0.625, 0.25, 0.625, 0.25, 0.625, 0.0, 0.625, 0.0])
me_cube_009.materials.append(mat_grigio_2)
me_cube_009.update()

# ---- objects
ob_armadio_001 = bpy.data.objects.new('Armadio.001', me_cube)
ob_anta_001 = bpy.data.objects.new('Anta.001', me_cube_001)
ob_armadio_002 = bpy.data.objects.new('Armadio.002', me_cube_003)
ob_anta_002 = bpy.data.objects.new('Anta.002', me_cube_002)
ob_armadio_003 = bpy.data.objects.new('Armadio.003', me_cube_004)
ob_anta_003 = bpy.data.objects.new('Anta.003', me_cube_005)
ob_armadio_004 = bpy.data.objects.new('Armadio.004', me_cube_006)
ob_anta_004 = bpy.data.objects.new('Anta.004', me_cube_007)
ob_cube = bpy.data.objects.new('Cube', me_cube_009)

# ---- transforms, parenting, visibility, modifiers, constraints
ob_armadio_001.parent = ob_cube
ob_armadio_001.location = (0.0, 0.0, 0.0)
ob_armadio_001.lock_rotations_4d = False
ob_armadio_001.empty_display_type = 'ARROWS'
ob_armadio_001.lineart.crease_threshold = 0.0
ob_anta_001.location = (0.7839, -1.372, 0.4562)
ob_anta_001.lock_rotations_4d = False
ob_anta_001.empty_display_type = 'ARROWS'
ob_anta_001.lineart.crease_threshold = 0.0
ob_armadio_002.parent = ob_cube
ob_armadio_002.location = (0.0, 0.0, 0.0)
ob_armadio_002.lock_rotations_4d = False
ob_armadio_002.empty_display_type = 'ARROWS'
ob_armadio_002.lineart.crease_threshold = 0.0
ob_anta_002.location = (0.7839, 0.0009437, 0.4583)
ob_anta_002.lock_rotations_4d = False
ob_anta_002.empty_display_type = 'ARROWS'
ob_anta_002.lineart.crease_threshold = 0.0
ob_armadio_003.parent = ob_cube
ob_armadio_003.location = (0.0, 0.0, 0.0)
ob_armadio_003.lock_rotations_4d = False
ob_armadio_003.empty_display_type = 'ARROWS'
ob_armadio_003.lineart.crease_threshold = 0.0
ob_anta_003.location = (0.7839, 0.6842, 0.4578)
ob_anta_003.lock_rotations_4d = False
ob_anta_003.empty_display_type = 'ARROWS'
ob_anta_003.lineart.crease_threshold = 0.0
ob_armadio_004.parent = ob_cube
ob_armadio_004.location = (0.0, 0.0, 0.0)
ob_armadio_004.lock_rotations_4d = False
ob_armadio_004.empty_display_type = 'ARROWS'
ob_armadio_004.lineart.crease_threshold = 0.0
ob_anta_004.location = (0.7838, 1.373, 0.4578)
ob_anta_004.lock_rotations_4d = False
ob_anta_004.empty_display_type = 'ARROWS'
ob_anta_004.lineart.crease_threshold = 0.0
ob_cube.location = (0.0, 0.0, 0.0)

# ---- collection membership
col_collection.objects.link(ob_armadio_001)
col_collection.objects.link(ob_anta_001)
col_collection.objects.link(ob_armadio_002)
col_collection.objects.link(ob_anta_002)
col_collection.objects.link(ob_armadio_003)
col_collection.objects.link(ob_anta_003)
col_collection.objects.link(ob_armadio_004)
col_collection.objects.link(ob_anta_004)
col_collection.objects.link(ob_cube)

# ---- scene / render settings (as saved in the file)
scene.frame_start = 1; scene.frame_end = 250; scene.frame_set(1)
scene.render.engine = 'BLENDER_EEVEE_NEXT'
scene.cycles.sampling_pattern = 'TABULATED_SOBOL'
scene.cycles.use_light_tree = False
scene.view_settings.view_transform = 'Filmic'
bpy.context.view_layer.update()

# ---- added for rendering (the .blend has no active camera and no usable light): camera, sun
cam_auto = bpy.data.cameras.new('AutoCamera')
cam_auto.lens = 50.0
cam_auto.sensor_width = 36.0
cam_auto.clip_end = 1000.0
ob_auto_camera = bpy.data.objects.new('AutoCamera', cam_auto)
scene.collection.objects.link(ob_auto_camera)
ob_auto_camera.location = (3.25986, -3.37701, 2.73261)
ob_auto_camera.rotation_euler = (1.09748, -7.21219e-08, 0.694738)
scene.camera = ob_auto_camera
light_auto_sun = bpy.data.lights.new('AutoSun', 'SUN')
light_auto_sun.energy = 3.0
light_auto_sun.angle = 0.0523599
ob_auto_sun = bpy.data.objects.new('AutoSun', light_auto_sun)
scene.collection.objects.link(ob_auto_sun)
ob_auto_sun.rotation_euler = (0.872665, 0.174533, 0.523599)
bpy.context.view_layer.update()

